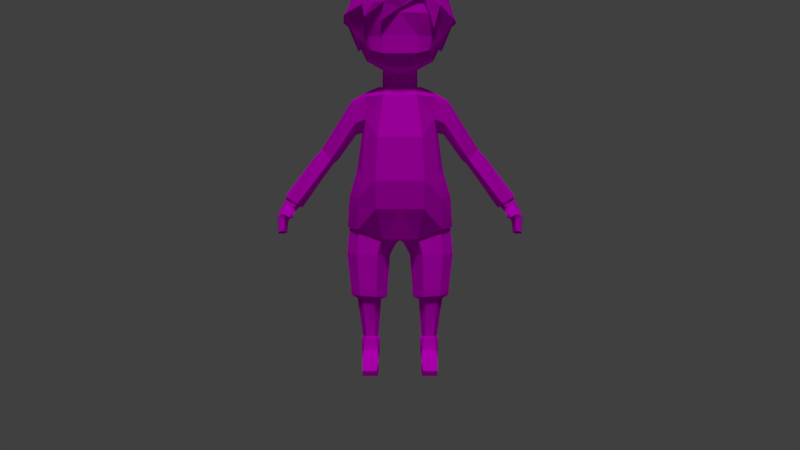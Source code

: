 # Source: Marcos02c.blend  (saved by Blender 2.79.0; exported with 4.5.12 LTS)
import bpy
from mathutils import Matrix  # noqa: F401  (used for matrix-valued properties, if any)

bpy.ops.wm.read_factory_settings(use_empty=True)
scene = bpy.context.scene
scene.name = 'Scene'

# ---- collections
col_collection_1 = bpy.data.collections.new('Collection 1'); scene.collection.children.link(col_collection_1)

# ---- images (referenced by path relative to the original .blend; pixels are not part of the script)
import os
ASSET_DIR = os.environ.get("B2B_ASSET_DIR", "")  # directory of the original .blend (textures are referenced by path, not embedded)
HERE = os.path.dirname(os.path.abspath(__file__))  # packed textures are extracted next to this script under _unpacked/

def load_image(name, relpath, width, height, colorspace="sRGB"):
    """Load a texture the original file referenced (path relative to the .blend, or extracted next to this script)."""
    p = next((c for c in (os.path.join(HERE, relpath), os.path.join(ASSET_DIR, relpath)) if relpath and os.path.exists(c)), "")
    if p:
        img = bpy.data.images.load(p, check_existing=True)
        img.name = name
    else:  # same state as the original file: an image datablock whose file is absent (Cycles renders it pink)
        img = bpy.data.images.new(name, width, height)
        img.source = "FILE"
        img.filepath = "//" + (relpath or name)
    img.colorspace_settings.name = colorspace
    return img
img_marcos02c_png = load_image('Marcos02c.png', 'Marcos02c.png', 1024, 1024, 'sRGB')

# ---- materials (node trees are filled in below, after node groups)
mat_material = bpy.data.materials.new('Material')
mat_material.alpha_threshold = 0.0
mat_material.diffuse_color = (1.0, 1.0, 1.0, 1.0)
mat_material.roughness = 0.5
mat_material.line_color = (0.0, 0.0, 0.0, 1.0)

# ---- material node trees
mat_material.use_nodes = True; mat_material.node_tree.nodes.clear()
_N = mat_material.node_tree.nodes; _L = mat_material.node_tree.links
n0 = _N.new('ShaderNodeOutputMaterial'); n0.name = 'Material Output'; n0.location = (300, 300)
n1 = _N.new('ShaderNodeBsdfDiffuse'); n1.name = 'Diffuse BSDF'; n1.location = (10, 300)
n2 = _N.new('ShaderNodeTexImage'); n2.name = 'Image Texture'; n2.location = (-241, 341)
n2.width = 140
n2.image = img_marcos02c_png
_L.new(n1.outputs[0], n0.inputs[0])
_L.new(n2.outputs[0], n1.inputs[0])
n0.is_active_output = True

# ---- world
world_world = bpy.data.worlds.new('World'); scene.world = world_world
world_world.color = (0.05088, 0.05088, 0.05088)
world_world.use_sun_shadow = False
world_world.sun_shadow_jitter_overblur = 0.0
world_world.cycles.sampling_method = 'MANUAL'

# ---- cameras
cam_camera = bpy.data.cameras.new('Camera')
cam_camera.clip_end = 100.0
cam_camera.lens = 35.0
cam_camera.sensor_width = 32.0
cam_camera.sensor_height = 18.0
cam_camera.ortho_scale = 7.314
cam_camera.dof.focus_distance = 0.0

# ---- lights
light_lamp = bpy.data.lights.new('Lamp', 'SUN')
light_lamp.transmission_factor = 0.0
light_lamp.cutoff_distance = 30.0
light_lamp.angle = 0.1993
light_lamp.energy = 1.0
light_lamp.shadow_buffer_clip_start = 1.001
light_lamp.shadow_soft_size = 0.1
light_lamp.shadow_cascade_max_distance = 1000.0

# ---- meshes
me_cube = bpy.data.meshes.new('Cube')
me_cube.from_pydata([(1.276, 0.7793, 4.378), (1.227, -0.1306, 4.358), (1.125, 0.07391, 2.255), (0.5748, 0.3485, 2.23), (1.157, 0.5231, 2.256), (0.7752, 0.005298, 2.238), (0.7791, 0.6679, 2.238), (1.303, 0.2926, 2.26), (0.5568, 0.9622, 4.08), (0.5522, -0.3015, 4.078), (1.076, 0.6184, 1.096), (1.028, 0.2709, 1.096), (0.7777, 0.6366, 1.096), (0.7684, 0.2683, 1.096), (1.227, -0.08544, 2.561), (1.266, 0.5857, 2.563), (0.7037, 0.8365, 2.531), (0.7001, -0.2065, 2.531), (1.35, 0.7139, 3.639), (0.6844, 0.9874, 3.612), (0.6802, -0.2843, 3.612), (1.305, -0.1302, 3.637), (1.547, 0.3305, 4.444), (0.117, 0.3311, 3.948), (0.533, 0.1083, 8.659), (1.14, 0.4404, 1.096), (0.6582, 0.4357, 1.096), (0.3843, 0.3424, 2.517), (1.503, 0.2412, 2.571), (1.625, 0.2854, 3.645), (0.3012, 0.3763, 3.6), (0.613, 0.4319, 1.02), (1.182, 0.4374, 1.02), (0.7431, 0.2342, 1.02), (0.7855, 0.6668, 1.02), (1.05, 0.2372, 1.02), (1.075, 0.6538, 1.02), (0.6702, 0.2013, 0.6619), (0.6443, -0.2125, 0.4212), (1.146, -0.2091, 0.4212), (0.6853, -0.5739, 0.1647), (1.105, -0.5705, 0.1647), (0.6602, -0.4978, 1.907e-06), (1.13, -0.4943, 1.907e-06), (0.7254, 0.6725, 1.907e-06), (1.064, 0.6759, 1.907e-06), (0.729, 0.7224, 0.1288), (1.069, 0.7259, 0.1288), (0.7565, 0.7155, 0.6619), (1.086, 0.7076, 0.6619), (1.117, 0.4544, 0.1288), (0.6728, 0.452, 0.1288), (1.14, 0.2676, 0.07872), (0.6494, 0.2652, 0.07872), (1.129, 0.09048, 1.907e-06), (0.6606, 0.08705, 1.907e-06), (0.6728, 0.4503, 1.907e-06), (1.117, 0.4538, 1.907e-06), (1.169, 0.4424, 0.6619), (1.12, 0.2047, 0.6619), (0.6258, 0.4378, 0.6619), (3.06, 0.1803, 5.084), (3.245, 0.2066, 5.2), (3.102, -0.263, 5.11), (3.326, -0.3449, 5.251), (3.437, -0.04912, 5.321), (3.032, -0.02844, 5.067), (3.396, 0.0476, 4.614), (3.537, 0.09983, 4.663), (3.428, -0.6253, 4.695), (3.599, -0.7355, 4.773), (3.683, -0.2773, 4.758), (3.375, -0.2723, 4.639), (3.378, -0.3784, 4.278), (3.482, -0.3503, 4.246), (3.445, -0.7027, 4.333), (3.582, -0.7524, 4.311), (3.617, -0.5294, 4.253), (3.382, -0.5333, 4.311), (3.593, -0.1639, 5.014), (3.438, 0.1271, 4.915), (3.504, -0.5106, 4.989), (3.288, 0.09095, 4.839), (3.265, -0.1521, 4.842), (3.216, -0.4015, 5.042), (3.319, -0.4812, 5.099), (3.159, -0.286, 4.999), (3.406, -0.6064, 4.785), (3.487, -0.6971, 4.833), (3.352, -0.4499, 4.751), (3.417, -0.5838, 4.962), (3.27, -0.3624, 4.872), (3.158, -0.8003, 4.795), (3.189, -0.6342, 4.923), (3.257, -0.6523, 4.954), (3.136, -0.5886, 4.9), (3.327, -0.6964, 4.783), (3.387, -0.7245, 4.809), (3.267, -0.6295, 4.765), (3.328, -0.6827, 4.88), (3.207, -0.6032, 4.83), (3.203, -0.8197, 4.807), (3.136, -0.7741, 4.778), (3.265, -0.797, 4.73), (3.285, -0.8203, 4.744), (3.215, -0.7661, 4.71), (3.263, -0.8275, 4.749), (3.165, -0.7765, 4.717), (3.213, -0.805, 4.735), (0.5261, -0.1573, 9.1), (0.4315, -0.3639, 9.027), (0.2912, 0.3676, 9.219), (0.2461, -0.4939, 8.988), (0.4498, 0.113, 9.171), (0.4314, -0.1998, 8.595), (0.2908, -0.4316, 8.547), (0.4508, 0.3448, 8.708), (0.2836, 0.5499, 8.751), (1.164, 0.3809, 10.08), (1.167, -0.8369, 11.19), (1.213, -0.782, 10.01), (0.5186, -1.255, 10.01), (0.4711, -1.39, 11.14), (0.5171, 0.4395, 9.355), (0.4873, -0.9173, 9.191), (1.229, 0.4173, 10.65), (1.241, -0.8815, 10.68), (1.288, -0.3286, 10.02), (0.5103, -1.464, 10.61), (0.5111, -0.4826, 9.119), (0.4534, 0.8166, 9.612), (0.879, 0.8566, 10.09), (0.9303, -0.8152, 9.433), (0.9385, 0.3488, 9.614), (0.8817, -1.263, 11.12), (0.9526, -1.065, 10.01), (0.4739, -1.24, 9.484), (1.347, -0.2643, 10.72), (0.9308, 0.9805, 10.56), (0.995, -0.4085, 9.405), (0.9492, -1.32, 10.62), (0.852, -1.038, 9.611), (0.7703, 0.6521, 9.735), (1.398, 0.8341, 4.389), (1.278, -0.2104, 4.372), (1.058, 0.6156, 8.545), (1.015, -0.296, 8.374), (1.045, 0.6997, 7.643), (1.032, -0.3057, 7.693), (1.173, 0.7045, 6.109), (1.12, -0.5448, 6.071), (1.304, 0.8999, 5.35), (1.261, -0.4356, 5.305), (0.5972, 1.194, 4.143), (0.5333, -0.3724, 4.081), (0.593, 0.7701, 8.598), (0.4937, -0.6912, 8.38), (0.6579, -1.04, 7.081), (0.5148, 1.175, 7.603), (0.7253, -1.04, 5.791), (0.7253, 1.122, 5.791), (0.7056, -0.858, 4.975), (0.4642, 1.302, 4.975), (1.615, 0.3356, 4.446), (1.004, 0.1421, 8.576), (1.162, 0.1727, 7.306), (1.318, 0.1241, 6.157), (1.546, 0.2529, 5.407), (0.62, 0.1059, 8.728), (3.008, 0.2638, 5.053), (3.283, 0.3242, 5.264), (3.073, -0.3348, 5.157), (3.323, -0.4617, 5.306), (3.494, -0.05663, 5.37), (2.957, -0.02972, 5.04), (2.075, 0.4116, 6.374), (2.119, 0.1852, 6.491), (2.437, 0.07616, 6.688), (2.582, 0.4699, 6.671), (2.32, 0.8102, 6.595), (2.058, 0.7752, 6.444), (1.347, -0.1552, 7.58), (1.473, 0.2765, 8.333), (1.408, 0.697, 7.989), (1.36, 0.7328, 7.442), (1.331, 0.1688, 7.27), (1.451, -0.1049, 8.219), (0.565, -0.2488, 8.615), (0.3762, -0.5155, 8.543), (0.5409, 0.3656, 8.723), (0.4257, 0.5745, 8.767), (1.22, -0.06226, 2.361), (1.265, 0.6222, 2.363), (0.6902, 0.8523, 2.334), (0.6849, -0.1719, 2.334), (1.493, 0.2709, 2.37), (0.375, 0.361, 2.321), (1.915, 0.4005, 6.5), (2.363, 0.1246, 6.815), (2.023, 0.1671, 6.633), (2.452, 0.4688, 6.799), (2.231, 0.7972, 6.741), (1.963, 0.7902, 6.584), (2.152, 0.3729, 6.257), (2.515, 0.02909, 6.567), (2.202, 0.1397, 6.374), (2.662, 0.4238, 6.557), (2.404, 0.7677, 6.479), (2.141, 0.7305, 6.322), (1.111, 0.104, 2.078), (0.5876, 0.3619, 2.057), (1.278, 0.3152, 2.083), (0.7742, 0.04551, 2.064), (0.7789, 0.6631, 2.064), (1.145, 0.5377, 2.079), (-1.276, 0.7793, 4.378), (-1.227, -0.1306, 4.358), (0.0, 1.055, 4.074), (0.0, -0.381, 4.061), (-1.125, 0.07391, 2.255), (-0.5748, 0.3485, 2.23), (-1.157, 0.5231, 2.256), (-0.7752, 0.005298, 2.238), (-0.7791, 0.6679, 2.238), (-1.303, 0.2926, 2.26), (-0.5568, 0.9622, 4.08), (-0.5522, -0.3015, 4.078), (-1.076, 0.6184, 1.096), (-1.028, 0.2709, 1.096), (-0.7777, 0.6366, 1.096), (-0.7684, 0.2683, 1.096), (-1.227, -0.08544, 2.561), (-1.266, 0.5857, 2.563), (-0.7037, 0.8365, 2.531), (-0.7001, -0.2065, 2.531), (-1.35, 0.7139, 3.639), (-0.6844, 0.9874, 3.612), (-0.6802, -0.2843, 3.612), (-1.305, -0.1302, 3.637), (-1.547, 0.3305, 4.444), (0.0, 0.5499, 8.751), (0.0, 0.3368, 4.039), (-0.117, 0.3311, 3.948), (-0.533, 0.1083, 8.659), (-1.14, 0.4404, 1.096), (-0.6582, 0.4357, 1.096), (-0.3843, 0.3424, 2.517), (-1.503, 0.2412, 2.571), (-1.625, 0.2854, 3.645), (-0.3012, 0.3763, 3.6), (-0.613, 0.4319, 1.02), (-1.182, 0.4374, 1.02), (-0.7431, 0.2342, 1.02), (-0.7855, 0.6668, 1.02), (-1.05, 0.2372, 1.02), (-1.075, 0.6538, 1.02), (-0.6702, 0.2013, 0.6619), (-0.6443, -0.2125, 0.4212), (-1.146, -0.2091, 0.4212), (-0.6853, -0.5739, 0.1647), (-1.105, -0.5705, 0.1647), (-0.6602, -0.4978, 1.907e-06), (-1.13, -0.4943, 1.907e-06), (-0.7254, 0.6725, 1.907e-06), (-1.064, 0.6759, 1.907e-06), (-0.729, 0.7224, 0.1288), (-1.069, 0.7259, 0.1288), (-0.7565, 0.7155, 0.6619), (-1.086, 0.7076, 0.6619), (-1.117, 0.4544, 0.1288), (-0.6728, 0.452, 0.1288), (-1.14, 0.2676, 0.07872), (-0.6494, 0.2652, 0.07872), (-1.129, 0.09048, 1.907e-06), (-0.6606, 0.08705, 1.907e-06), (-0.6728, 0.4503, 1.907e-06), (-1.117, 0.4538, 1.907e-06), (-1.169, 0.4424, 0.6619), (-1.12, 0.2047, 0.6619), (-0.6258, 0.4378, 0.6619), (-3.06, 0.1803, 5.084), (-3.245, 0.2066, 5.2), (-3.102, -0.263, 5.11), (-3.326, -0.3449, 5.251), (-3.437, -0.04912, 5.321), (-3.032, -0.02844, 5.067), (-3.396, 0.0476, 4.614), (-3.537, 0.09983, 4.663), (-3.428, -0.6253, 4.695), (-3.599, -0.7355, 4.773), (-3.683, -0.2773, 4.758), (-3.375, -0.2723, 4.639), (-3.378, -0.3784, 4.278), (-3.482, -0.3503, 4.246), (-3.445, -0.7027, 4.333), (-3.582, -0.7524, 4.311), (-3.617, -0.5294, 4.253), (-3.382, -0.5333, 4.311), (-3.593, -0.1639, 5.014), (-3.438, 0.1271, 4.915), (-3.504, -0.5106, 4.989), (-3.288, 0.09095, 4.839), (-3.265, -0.1521, 4.842), (-3.216, -0.4015, 5.042), (-3.319, -0.4812, 5.099), (-3.159, -0.286, 4.999), (-3.406, -0.6064, 4.785), (-3.487, -0.6971, 4.833), (-3.352, -0.4499, 4.751), (-3.417, -0.5838, 4.962), (-3.27, -0.3624, 4.872), (-3.158, -0.8003, 4.795), (-3.189, -0.6342, 4.923), (-3.257, -0.6523, 4.954), (-3.136, -0.5886, 4.9), (-3.327, -0.6964, 4.783), (-3.387, -0.7245, 4.809), (-3.267, -0.6295, 4.765), (-3.328, -0.6827, 4.88), (-3.207, -0.6032, 4.83), (-3.203, -0.8197, 4.807), (-3.136, -0.7741, 4.778), (-3.265, -0.797, 4.73), (-3.285, -0.8203, 4.744), (-3.215, -0.7661, 4.71), (-3.263, -0.8275, 4.749), (-3.165, -0.7765, 4.717), (-3.213, -0.805, 4.735), (-0.5261, -0.1573, 9.1), (-0.4315, -0.3639, 9.027), (-0.2912, 0.3676, 9.219), (0.0, 0.4436, 9.247), (-0.2461, -0.4939, 8.988), (0.0, -0.5423, 8.988), (-0.4498, 0.113, 9.171), (-0.4314, -0.1998, 8.595), (0.0, -0.4316, 8.547), (-0.2908, -0.4316, 8.547), (-0.4508, 0.3448, 8.708), (-0.2836, 0.5499, 8.751), (-1.164, 0.3809, 10.08), (-1.167, -0.8369, 11.19), (-1.213, -0.782, 10.01), (-0.5186, -1.255, 10.01), (-0.4711, -1.39, 11.14), (-0.5171, 0.4395, 9.355), (-0.4873, -0.9173, 9.191), (-1.229, 0.4173, 10.65), (-1.241, -0.8815, 10.68), (-1.288, -0.3286, 10.02), (-0.5103, -1.464, 10.61), (0.0, -1.366, 11.19), (0.0, -1.364, 10.01), (0.0, 0.4505, 9.329), (-0.5111, -0.4826, 9.119), (0.0, -1.082, 9.118), (-0.4534, 0.8166, 9.612), (-0.879, 0.8566, 10.09), (-0.9303, -0.8152, 9.433), (-0.9385, 0.3488, 9.614), (-0.8817, -1.263, 11.12), (-0.9526, -1.065, 10.01), (-0.4739, -1.24, 9.484), (-1.347, -0.2643, 10.72), (0.0, -1.462, 10.62), (0.0, -0.5916, 8.999), (-0.9308, 0.9805, 10.56), (-0.995, -0.4085, 9.405), (-0.9492, -1.32, 10.62), (0.0, -1.34, 9.462), (-0.852, -1.038, 9.611), (-0.7703, 0.6521, 9.735), (-1.398, 0.8341, 4.389), (-1.278, -0.2104, 4.372), (-1.058, 0.6156, 8.545), (-1.015, -0.296, 8.374), (0.0, 1.3, 4.131), (0.0, -0.4355, 4.073), (0.0, 0.7701, 8.598), (0.0, -0.6912, 8.38), (-1.045, 0.6997, 7.643), (-1.032, -0.3057, 7.693), (0.0, 1.268, 7.603), (0.0, -1.04, 7.081), (0.0, -1.04, 5.791), (-1.173, 0.7045, 6.109), (-1.12, -0.5448, 6.071), (0.0, 1.122, 5.791), (0.0, -0.858, 4.975), (-1.304, 0.8999, 5.35), (-1.261, -0.4356, 5.305), (0.0, 1.416, 4.906), (-0.5972, 1.194, 4.143), (-0.5333, -0.3724, 4.081), (-0.593, 0.7701, 8.598), (-0.4937, -0.6912, 8.38), (-0.6579, -1.04, 7.081), (-0.5148, 1.175, 7.603), (-0.7253, -1.04, 5.791), (-0.7253, 1.122, 5.791), (-0.7056, -0.858, 4.975), (-0.4642, 1.302, 4.975), (-1.615, 0.3356, 4.446), (-1.004, 0.1421, 8.576), (0.0, 0.6118, 8.761), (-1.162, 0.1727, 7.306), (-1.318, 0.1241, 6.157), (-1.546, 0.2529, 5.407), (-0.62, 0.1059, 8.728), (-3.008, 0.2638, 5.053), (-3.283, 0.3242, 5.264), (-3.073, -0.3348, 5.157), (-3.323, -0.4617, 5.306), (-3.494, -0.05663, 5.37), (-2.957, -0.02972, 5.04), (-2.075, 0.4116, 6.374), (-2.119, 0.1852, 6.491), (-2.437, 0.07616, 6.688), (-2.582, 0.4699, 6.671), (-2.32, 0.8102, 6.595), (-2.058, 0.7752, 6.444), (-1.347, -0.1552, 7.58), (-1.473, 0.2765, 8.333), (-1.408, 0.697, 7.989), (-1.36, 0.7328, 7.442), (-1.331, 0.1688, 7.27), (-1.451, -0.1049, 8.219), (-0.565, -0.2488, 8.615), (0.0, -0.5519, 8.551), (-0.3762, -0.5155, 8.543), (-0.5409, 0.3656, 8.723), (-0.4257, 0.5745, 8.767), (-1.22, -0.06226, 2.361), (-1.265, 0.6222, 2.363), (-0.6902, 0.8523, 2.334), (-0.6849, -0.1719, 2.334), (-1.493, 0.2709, 2.37), (-0.375, 0.361, 2.321), (-1.915, 0.4005, 6.5), (-2.363, 0.1246, 6.815), (-2.023, 0.1671, 6.633), (-2.452, 0.4688, 6.799), (-2.231, 0.7972, 6.741), (-1.963, 0.7902, 6.584), (-2.152, 0.3729, 6.257), (-2.515, 0.02909, 6.567), (-2.202, 0.1397, 6.374), (-2.662, 0.4238, 6.557), (-2.404, 0.7677, 6.479), (-2.141, 0.7305, 6.322), (-1.111, 0.104, 2.078), (-0.5876, 0.3619, 2.057), (-1.278, 0.3152, 2.083), (-0.7742, 0.04551, 2.064), (-0.7789, 0.6631, 2.064), (-1.145, 0.5377, 2.079), (0.4696, 1.151, 10.06), (1.317, 0.3835, 10.45), (1.212, -0.6965, 9.841), (0.6822, -1.535, 11.12), (0.5714, 1.293, 10.61), (1.447, 0.4173, 10.65), (1.562, -0.8313, 10.51), (1.255, -0.1136, 9.733), (0.9175, 0.8881, 10.09), (0.9847, -1.302, 10.2), (1.565, -0.1031, 10.49), (1.061, 1.022, 10.64), (0.4696, 0.848, 9.539), (0.8457, 0.6232, 9.726), (0.4128, 0.4317, 9.287), (0.7817, 0.3583, 9.399), (0.5444, 1.177, 11.15), (0.5293, 0.9112, 11.59), (1.005, 0.9835, 11.15), (1.241, 0.4059, 11.24), (1.468, 0.4151, 10.71), (1.016, 0.3677, 11.62), (1.387, -0.2698, 11.51), (1.203, -0.9073, 11.47), (1.034, -1.008, 11.82), (0.9542, -1.336, 11.4), (1.601, -0.8319, 10.57), (0.4821, -1.509, 11.49), (0.6578, -1.541, 11.31), (0.4019, -1.39, 11.81), (0.5935, 0.3623, 11.82), (0.5523, -0.4053, 12.08), (0.4851, -1.01, 12.02), (1.708, -0.1054, 10.61), (1.154, -0.3714, 11.87), (1.166, -1.355, 10.86), (0.8472, 0.8867, 11.47), (0.8142, -1.331, 11.69), (-0.4696, 1.151, 10.06), (-1.317, 0.3835, 10.45), (-1.273, -0.6737, 9.97), (-0.5753, -1.536, 10.34), (-0.5714, 1.261, 10.61), (0.0, 1.205, 9.86), (-1.447, 0.4173, 10.65), (-1.549, -0.6875, 10.54), (-1.255, -0.1136, 9.733), (0.0, -1.54, 10.74), (-0.9175, 0.8881, 10.09), (-1.194, -0.9709, 10.59), (-1.565, -0.1031, 10.49), (-0.4696, 0.848, 9.539), (0.0, 0.9574, 9.428), (-0.9062, 0.6232, 9.726), (-0.4128, 0.4317, 9.287), (0.0, 0.4907, 9.309), (-0.7968, 0.3583, 9.429), (-0.5444, 1.177, 11.15), (0.0, 1.281, 11.21), (-0.5293, 0.9112, 11.59), (-1.005, 0.9835, 11.15), (-1.241, 0.4059, 11.24), (-1.468, 0.4151, 10.71), (-1.016, 0.3677, 11.62), (-1.387, -0.4666, 11.51), (-1.203, -0.93, 11.47), (-1.034, -1.008, 11.82), (-0.9542, -1.459, 11.4), (-1.664, -0.7486, 10.71), (-0.4214, -1.642, 11.41), (-0.4609, -1.647, 10.88), (-0.4019, -1.466, 11.81), (0.0, -1.632, 11.47), (-0.5935, 0.3623, 11.82), (-0.5523, -0.4961, 12.08), (0.0, 0.3734, 11.95), (-0.4851, -1.01, 12.02), (0.0, -1.042, 12.15), (0.0, 1.372, 10.61), (0.0, 0.9835, 11.69), (-1.061, 1.022, 10.64), (-1.708, -0.1054, 10.61), (-1.154, -0.4698, 11.87), (-1.103, -1.437, 10.86), (0.0, -1.684, 11.1), (0.0, -1.428, 11.91), (0.0, -0.4357, 12.21), (-0.8472, 0.8867, 11.47), (-0.8142, -1.382, 11.69), (-0.6746, -1.601, 11.41), (-0.7531, -1.618, 10.87), (-0.5986, -1.475, 11.75), (-1.029, -1.477, 10.49), (1.214, 0.3466, 10.49), (1.117, -0.6509, 9.922), (0.6277, -1.346, 11.1), (1.156, -0.1125, 9.822), (0.845, 0.8126, 10.15), (0.9071, -1.211, 10.25), (0.7787, 0.568, 9.815), (0.3789, 0.3911, 9.41), (0.7196, 0.3233, 9.513), (1.075, -1.157, 10.86), (-1.219, 0.3466, 10.49), (-1.178, -0.6299, 10.04), (-0.5337, -1.312, 10.39), (-1.161, -0.1125, 9.822), (-0.002358, -1.396, 10.76), (-0.8497, 0.8126, 10.15), (-1.105, -0.9044, 10.62), (-0.8394, 0.568, 9.815), (-0.3836, 0.3911, 9.41), (-0.002358, 0.4455, 9.43), (-0.7383, 0.3233, 9.541), (-0.4281, -1.415, 10.88), (-1.021, -1.099, 10.86), (-0.953, -1.238, 10.52)], [], [(24, 116, 113, 109), (23, 9, 218, 241), (211, 209, 11, 25), (114, 24, 109, 110), (13, 26, 31, 33), (213, 214, 10, 12), (210, 213, 12, 26), (209, 212, 13, 11), (21, 20, 17, 14), (30, 19, 16, 27), (19, 18, 15, 16), (29, 21, 14, 28), (22, 1, 21, 29), (8, 0, 18, 19), (23, 8, 19, 30), (1, 9, 20, 21), (9, 23, 30, 20), (0, 22, 29, 18), (18, 29, 28, 15), (20, 30, 27, 17), (212, 210, 26, 13), (25, 11, 35, 32), (115, 114, 110, 112), (214, 211, 25, 10), (195, 191, 2, 7), (8, 23, 241, 217), (336, 115, 112, 333), (193, 192, 4, 6), (26, 12, 34, 31), (10, 25, 32, 36), (11, 13, 33, 35), (12, 10, 36, 34), (35, 33, 37, 59), (59, 37, 38, 39), (39, 38, 40, 41), (41, 40, 42, 43), (57, 56, 44, 45), (45, 44, 46, 47), (49, 48, 34, 36), (52, 53, 51, 50), (54, 55, 53, 52), (43, 42, 55, 54), (50, 51, 56, 57), (41, 43, 54, 39), (39, 54, 52, 59), (47, 46, 48, 49), (32, 35, 59, 58), (36, 32, 58, 49), (47, 50, 57, 45), (56, 51, 46, 44), (38, 55, 42, 40), (37, 53, 55, 38), (34, 48, 60, 31), (49, 58, 50, 47), (58, 59, 52, 50), (31, 60, 37, 33), (60, 48, 46, 51), (37, 60, 51, 53), (79, 81, 70, 71), (80, 79, 71, 68), (196, 193, 6, 3), (191, 194, 5, 2), (194, 196, 3, 5), (192, 195, 7, 4), (115, 336, 428, 188), (9, 1, 144, 154), (64, 65, 173, 172), (0, 8, 153, 143), (63, 64, 172, 171), (240, 117, 190, 404), (62, 61, 169, 170), (117, 116, 189, 190), (218, 9, 154, 377), (8, 217, 376, 153), (1, 22, 163, 144), (61, 66, 174, 169), (69, 72, 78, 75), (72, 67, 73, 78), (82, 80, 68, 67), (83, 82, 67, 72), (70, 81, 90, 88), (66, 83, 91, 86), (78, 77, 76, 75), (73, 74, 77, 78), (70, 69, 75, 76), (68, 71, 77, 74), (71, 70, 76, 77), (67, 68, 74, 73), (69, 70, 88, 87), (72, 69, 87, 89), (66, 61, 82, 83), (61, 62, 80, 82), (62, 65, 79, 80), (65, 64, 81, 79), (90, 85, 94, 99), (85, 84, 93, 94), (87, 88, 97, 96), (88, 90, 99, 97), (83, 72, 89, 91), (81, 64, 85, 90), (63, 66, 86, 84), (64, 63, 84, 85), (94, 93, 92, 101), (96, 97, 104, 103), (97, 99, 106, 104), (100, 98, 105, 107), (86, 91, 100, 95), (89, 87, 96, 98), (84, 86, 95, 93), (91, 89, 98, 100), (108, 107, 105, 103), (106, 108, 103, 104), (101, 92, 108, 106), (92, 102, 107, 108), (99, 94, 101, 106), (95, 100, 107, 102), (98, 96, 103, 105), (93, 95, 102, 92), (117, 240, 331, 111), (116, 117, 111, 113), (116, 24, 168, 189), (22, 0, 143, 163), (65, 62, 170, 173), (24, 114, 187, 168), (66, 63, 171, 174), (114, 115, 188, 187), (118, 125, 137, 127), (118, 127, 139, 133), (118, 133, 142, 131), (118, 131, 138, 125), (119, 134, 140, 126), (120, 127, 137, 126), (120, 126, 140, 135), (120, 135, 141, 132), (120, 132, 139, 127), (121, 128, 364, 352), (121, 352, 369, 136), (121, 136, 141, 135), (121, 135, 140, 128), (122, 351, 364, 128), (122, 128, 140, 134), (123, 130, 142, 133), (123, 133, 139, 129), (124, 355, 365, 129), (124, 129, 139, 132), (124, 132, 141, 136), (124, 136, 369, 355), (331, 353, 123, 111), (112, 110, 129, 365, 333), (110, 109, 113, 111, 123, 129), (206, 204, 172, 173), (162, 153, 376, 391), (157, 156, 379, 383), (159, 157, 383, 384), (155, 158, 382, 378), (166, 165, 148, 150), (167, 166, 150, 152), (161, 159, 384, 388), (158, 160, 387, 382), (154, 161, 388, 377), (163, 167, 152, 144), (160, 162, 391, 387), (149, 151, 162, 160), (144, 152, 161, 154), (147, 149, 160, 158), (152, 150, 159, 161), (145, 147, 158, 155), (150, 148, 157, 159), (148, 146, 156, 157), (151, 143, 153, 162), (143, 151, 167, 163), (151, 149, 166, 167), (149, 147, 165, 166), (205, 203, 174, 171), (207, 206, 173, 170), (208, 207, 170, 169), (203, 208, 169, 174), (204, 205, 171, 172), (198, 199, 176, 177), (197, 202, 180, 175), (202, 201, 179, 180), (201, 200, 178, 179), (199, 197, 175, 176), (200, 198, 177, 178), (164, 146, 186, 182), (148, 165, 185, 181), (145, 164, 182, 183), (147, 145, 183, 184), (165, 147, 184, 185), (146, 148, 181, 186), (145, 155, 190, 189), (155, 378, 404, 190), (379, 156, 188, 428), (156, 146, 187, 188), (146, 164, 168, 187), (164, 145, 189, 168), (15, 28, 195, 192), (17, 27, 196, 194), (14, 17, 194, 191), (27, 16, 193, 196), (16, 15, 192, 193), (28, 14, 191, 195), (182, 186, 198, 200), (181, 185, 197, 199), (183, 182, 200, 201), (184, 183, 201, 202), (185, 184, 202, 197), (186, 181, 199, 198), (177, 176, 205, 204), (175, 180, 208, 203), (180, 179, 207, 208), (179, 178, 206, 207), (176, 175, 203, 205), (178, 177, 204, 206), (4, 7, 211, 214), (5, 3, 210, 212), (2, 5, 212, 209), (3, 6, 213, 210), (6, 4, 214, 213), (7, 2, 209, 211), (243, 328, 334, 338), (242, 241, 218, 226), (452, 244, 228, 450), (335, 329, 328, 243), (230, 252, 250, 245), (454, 229, 227, 455), (451, 245, 229, 454), (450, 228, 230, 453), (238, 231, 234, 237), (249, 246, 233, 236), (236, 233, 232, 235), (248, 247, 231, 238), (239, 248, 238, 216), (225, 236, 235, 215), (242, 249, 236, 225), (216, 238, 237, 226), (226, 237, 249, 242), (215, 235, 248, 239), (235, 232, 247, 248), (237, 234, 246, 249), (453, 230, 245, 451), (244, 251, 254, 228), (337, 332, 329, 335), (455, 227, 244, 452), (436, 224, 219, 432), (225, 217, 241, 242), (336, 333, 332, 337), (434, 223, 221, 433), (245, 250, 253, 229), (227, 255, 251, 244), (228, 254, 252, 230), (229, 253, 255, 227), (254, 278, 256, 252), (278, 258, 257, 256), (258, 260, 259, 257), (260, 262, 261, 259), (276, 264, 263, 275), (264, 266, 265, 263), (268, 255, 253, 267), (271, 269, 270, 272), (273, 271, 272, 274), (262, 273, 274, 261), (269, 276, 275, 270), (260, 258, 273, 262), (258, 278, 271, 273), (266, 268, 267, 265), (251, 277, 278, 254), (255, 268, 277, 251), (266, 264, 276, 269), (275, 263, 265, 270), (257, 259, 261, 274), (256, 257, 274, 272), (253, 250, 279, 267), (268, 266, 269, 277), (277, 269, 271, 278), (250, 252, 256, 279), (279, 270, 265, 267), (256, 272, 270, 279), (298, 290, 289, 300), (299, 287, 290, 298), (437, 220, 223, 434), (432, 219, 222, 435), (435, 222, 220, 437), (433, 221, 224, 436), (337, 429, 428, 336), (226, 393, 373, 216), (283, 412, 413, 284), (215, 372, 392, 225), (282, 411, 412, 283), (240, 404, 431, 339), (281, 410, 409, 280), (339, 431, 430, 338), (218, 377, 393, 226), (225, 392, 376, 217), (216, 373, 402, 239), (280, 409, 414, 285), (288, 294, 297, 291), (291, 297, 292, 286), (301, 286, 287, 299), (302, 291, 286, 301), (289, 307, 309, 300), (285, 305, 310, 302), (297, 294, 295, 296), (292, 297, 296, 293), (289, 295, 294, 288), (287, 293, 296, 290), (290, 296, 295, 289), (286, 292, 293, 287), (288, 306, 307, 289), (291, 308, 306, 288), (285, 302, 301, 280), (280, 301, 299, 281), (281, 299, 298, 284), (284, 298, 300, 283), (309, 318, 313, 304), (304, 313, 312, 303), (306, 315, 316, 307), (307, 316, 318, 309), (302, 310, 308, 291), (300, 309, 304, 283), (282, 303, 305, 285), (283, 304, 303, 282), (313, 320, 311, 312), (315, 322, 323, 316), (316, 323, 325, 318), (319, 326, 324, 317), (305, 314, 319, 310), (308, 317, 315, 306), (303, 312, 314, 305), (310, 319, 317, 308), (327, 322, 324, 326), (325, 323, 322, 327), (320, 325, 327, 311), (311, 327, 326, 321), (318, 325, 320, 313), (314, 321, 326, 319), (317, 324, 322, 315), (312, 311, 321, 314), (339, 330, 331, 240), (338, 334, 330, 339), (338, 430, 408, 243), (239, 402, 372, 215), (284, 413, 410, 281), (243, 408, 427, 335), (285, 414, 411, 282), (335, 427, 429, 337), (340, 349, 363, 347), (340, 359, 367, 349), (340, 357, 371, 359), (340, 347, 366, 357), (341, 348, 368, 360), (342, 348, 363, 349), (342, 361, 368, 348), (342, 358, 370, 361), (342, 349, 367, 358), (343, 352, 364, 350), (343, 362, 369, 352), (343, 361, 370, 362), (343, 350, 368, 361), (344, 350, 364, 351), (344, 360, 368, 350), (345, 359, 371, 356), (345, 354, 367, 359), (346, 354, 365, 355), (346, 358, 367, 354), (346, 362, 370, 358), (346, 355, 369, 362), (331, 330, 345, 353), (332, 333, 365, 354, 329), (329, 354, 345, 330, 334, 328), (447, 413, 412, 445), (401, 391, 376, 392), (396, 383, 379, 395), (398, 384, 383, 396), (394, 378, 382, 397), (406, 386, 381, 405), (407, 390, 386, 406), (400, 388, 384, 398), (397, 382, 387, 399), (393, 377, 388, 400), (402, 373, 390, 407), (399, 387, 391, 401), (385, 399, 401, 389), (373, 393, 400, 390), (380, 397, 399, 385), (390, 400, 398, 386), (374, 394, 397, 380), (386, 398, 396, 381), (381, 396, 395, 375), (389, 401, 392, 372), (372, 402, 407, 389), (389, 407, 406, 385), (385, 406, 405, 380), (446, 411, 414, 444), (448, 410, 413, 447), (449, 409, 410, 448), (444, 414, 409, 449), (445, 412, 411, 446), (439, 417, 416, 440), (438, 415, 420, 443), (443, 420, 419, 442), (442, 419, 418, 441), (440, 416, 415, 438), (441, 418, 417, 439), (403, 422, 426, 375), (381, 421, 425, 405), (374, 423, 422, 403), (380, 424, 423, 374), (405, 425, 424, 380), (375, 426, 421, 381), (374, 430, 431, 394), (394, 431, 404, 378), (379, 428, 429, 395), (395, 429, 427, 375), (375, 427, 408, 403), (403, 408, 430, 374), (232, 433, 436, 247), (234, 435, 437, 246), (231, 432, 435, 234), (246, 437, 434, 233), (233, 434, 433, 232), (247, 436, 432, 231), (422, 441, 439, 426), (421, 440, 438, 425), (423, 442, 441, 422), (424, 443, 442, 423), (425, 438, 443, 424), (426, 439, 440, 421), (417, 445, 446, 416), (415, 444, 449, 420), (420, 449, 448, 419), (419, 448, 447, 418), (416, 446, 444, 415), (418, 447, 445, 417), (221, 455, 452, 224), (222, 453, 451, 220), (219, 450, 453, 222), (220, 451, 454, 223), (223, 454, 455, 221), (224, 452, 450, 219), (456, 499, 534, 460), (456, 460, 467, 464), (457, 461, 466, 463), (457, 464, 467, 461), (458, 463, 466, 462), (462, 466, 489, 482), (461, 467, 476), (466, 461, 476, 489), (499, 456, 468, 508), (456, 464, 469, 468), (508, 468, 470, 511), (468, 469, 471, 470), (472, 460, 534, 514), (472, 514, 535, 473), (472, 473, 492, 474), (472, 474, 467, 460), (475, 478, 489, 476), (475, 476, 467, 474), (475, 474, 492, 477), (475, 477, 490, 478), (479, 482, 489, 478), (479, 478, 490, 480), (479, 480, 493, 481), (479, 481, 491, 482), (483, 528, 540, 484), (483, 484, 491, 481), (483, 481, 493, 485), (483, 485, 541, 528), (486, 531, 542, 487), (486, 487, 490, 477), (486, 477, 492, 473), (486, 473, 535, 531), (488, 487, 542, 533), (488, 533, 541, 485), (488, 485, 493, 480), (488, 480, 490, 487), (503, 459, 484, 540), (462, 482, 491, 458), (465, 491, 484, 459), (494, 498, 534, 499), (494, 504, 536, 498), (495, 502, 506, 500), (495, 500, 536, 504), (496, 501, 506, 502), (501, 524, 537, 506), (500, 518, 536), (506, 537, 518, 500), (499, 508, 507, 494), (494, 507, 509, 504), (508, 511, 510, 507), (507, 510, 512, 509), (513, 514, 534, 498), (513, 515, 535, 514), (513, 516, 543, 515), (513, 498, 536, 516), (517, 518, 537, 520), (517, 516, 536, 518), (517, 519, 543, 516), (517, 520, 538, 519), (521, 520, 537, 524), (521, 522, 538, 520), (521, 523, 544, 522), (521, 524, 539, 523), (525, 526, 540, 528), (525, 545, 546, 526), (525, 527, 547, 545), (525, 528, 541, 527), (529, 530, 542, 531), (529, 519, 538, 530), (529, 515, 543, 519), (529, 531, 535, 515), (532, 533, 542, 530), (532, 527, 541, 533), (532, 522, 544, 547, 527), (532, 530, 538, 522), (503, 540, 526, 497), (501, 505, 539, 524), (546, 545, 523, 539), (545, 547, 544, 523), (546, 548, 526), (539, 548, 546), (505, 501, 496), (510, 567, 569, 512), (496, 560, 565, 505), (505, 565, 571, 539), (457, 549, 553, 464), (491, 558, 550, 458), (511, 568, 567, 510), (502, 562, 560, 496), (497, 561, 563, 503), (526, 570, 561, 497), (469, 555, 557, 471), (512, 569, 566, 509), (458, 550, 552, 463), (495, 559, 562, 502), (503, 563, 551, 459), (504, 564, 559, 495), (464, 553, 555, 469), (459, 551, 554, 465), (465, 554, 558, 491), (548, 572, 570, 526), (471, 557, 556, 470), (509, 566, 564, 504), (463, 552, 549, 457), (539, 571, 572, 548), (470, 556, 568, 511)])
_uv = me_cube.uv_layers.new(name='UVMap')
_uv.uv.foreach_set('vector', [0.5421, 0.6855, 0.5657, 0.6866, 0.5519, 0.7269, 0.5302, 0.7272, 0.6921, 0.7232, 0.6978, 0.7964, 0.6557, 0.7822, 0.6777, 0.7209, 0.8946, 0.4551, 0.8629, 0.4578, 0.8605, 0.34, 0.8843, 0.3372, 0.5104, 0.6887, 0.5421, 0.6855, 0.5302, 0.7272, 0.5066, 0.7386, 0.6333, 0.6293, 0.6219, 0.622, 0.6245, 0.6169, 0.6373, 0.6249, 0.9678, 0.4336, 0.9241, 0.4467, 0.9059, 0.3316, 0.9401, 0.323, 0.7811, 0.4429, 0.7411, 0.4298, 0.7811, 0.323, 0.8071, 0.332, 0.8629, 0.4578, 0.8227, 0.4548, 0.83, 0.338, 0.8605, 0.34, 0.7525, 0.8416, 0.738, 0.7935, 0.8151, 0.7819, 0.8217, 0.8157, 0.731, 0.7241, 0.7541, 0.6629, 0.8384, 0.6991, 0.8206, 0.7414, 0.8176, 0.9557, 0.7844, 0.9094, 0.8487, 0.8634, 0.8843, 0.8958, 0.7667, 0.8764, 0.7525, 0.8416, 0.8217, 0.8157, 0.8307, 0.8412, 0.7127, 0.9063, 0.698, 0.8606, 0.7525, 0.8416, 0.7667, 0.8764, 0.7892, 0.984, 0.7364, 0.9428, 0.7844, 0.9094, 0.8176, 0.9557, 0.6921, 0.7232, 0.7151, 0.6539, 0.7541, 0.6629, 0.731, 0.7241, 0.698, 0.8606, 0.6978, 0.7964, 0.738, 0.7935, 0.7525, 0.8416, 0.6978, 0.7964, 0.6921, 0.7232, 0.731, 0.7241, 0.738, 0.7935, 0.7364, 0.9428, 0.7127, 0.9063, 0.7667, 0.8764, 0.7844, 0.9094, 0.7844, 0.9094, 0.7667, 0.8764, 0.8307, 0.8412, 0.8487, 0.8634, 0.738, 0.7935, 0.731, 0.7241, 0.8206, 0.7414, 0.8151, 0.7819, 0.8227, 0.4548, 0.7811, 0.4429, 0.8071, 0.332, 0.83, 0.338, 0.6873, 0.4682, 0.6974, 0.4703, 0.6973, 0.4747, 0.6859, 0.4721, 0.4909, 0.688, 0.5104, 0.6887, 0.5066, 0.7386, 0.4833, 0.7257, 0.9241, 0.4467, 0.8946, 0.4551, 0.8843, 0.3372, 0.9059, 0.3316, 0.8424, 0.8364, 0.834, 0.8123, 0.8467, 0.8079, 0.8559, 0.8288, 0.7151, 0.6539, 0.6921, 0.7232, 0.6777, 0.7209, 0.6706, 0.6568, 0.4665, 0.6859, 0.4909, 0.688, 0.4833, 0.7257, 0.4625, 0.7234, 0.8974, 0.8844, 0.8608, 0.8541, 0.8706, 0.8458, 0.8971, 0.865, 0.6219, 0.622, 0.6064, 0.6169, 0.6061, 0.6108, 0.6245, 0.6169, 0.6783, 0.4642, 0.6873, 0.4682, 0.6859, 0.4721, 0.675, 0.4673, 0.8343, 0.5875, 0.8285, 0.6056, 0.8222, 0.6055, 0.829, 0.5842, 0.5736, 0.4872, 0.5862, 0.4701, 0.5909, 0.4738, 0.5785, 0.4904, 0.829, 0.5842, 0.8222, 0.6055, 0.7956, 0.6026, 0.8055, 0.5714, 0.8055, 0.5714, 0.7956, 0.6026, 0.7617, 0.594, 0.7727, 0.5592, 0.7727, 0.5592, 0.7617, 0.594, 0.7317, 0.5815, 0.741, 0.5524, 0.741, 0.5524, 0.7317, 0.5815, 0.7185, 0.5792, 0.729, 0.5466, 0.6584, 0.5269, 0.6495, 0.5425, 0.6348, 0.5382, 0.6493, 0.5188, 0.6493, 0.5188, 0.6348, 0.5382, 0.6271, 0.532, 0.6417, 0.5126, 0.612, 0.4888, 0.5979, 0.5076, 0.5785, 0.4904, 0.5909, 0.4738, 0.6795, 0.5283, 0.6678, 0.561, 0.6542, 0.5552, 0.6671, 0.524, 0.6908, 0.535, 0.6817, 0.5636, 0.6678, 0.561, 0.6795, 0.5283, 0.729, 0.5466, 0.7185, 0.5792, 0.6817, 0.5636, 0.6908, 0.535, 0.6671, 0.524, 0.6542, 0.5552, 0.6495, 0.5425, 0.6584, 0.5269, 0.7371, 0.5362, 0.729, 0.5466, 0.6908, 0.535, 0.7155, 0.5125, 0.7155, 0.5125, 0.6908, 0.535, 0.6795, 0.5283, 0.6922, 0.4926, 0.6417, 0.5126, 0.6271, 0.532, 0.5979, 0.5076, 0.612, 0.4888, 0.6859, 0.4721, 0.6973, 0.4747, 0.6922, 0.4926, 0.6802, 0.4888, 0.675, 0.4673, 0.6859, 0.4721, 0.6802, 0.4888, 0.6667, 0.4839, 0.6519, 0.512, 0.6671, 0.524, 0.6584, 0.5269, 0.6493, 0.5188, 0.6495, 0.5425, 0.6542, 0.5552, 0.6289, 0.5475, 0.6348, 0.5382, 0.6861, 0.6005, 0.6817, 0.5636, 0.7185, 0.5792, 0.7192, 0.5932, 0.649, 0.6029, 0.6678, 0.561, 0.6817, 0.5636, 0.6861, 0.6005, 0.6061, 0.6108, 0.6143, 0.5869, 0.6343, 0.5957, 0.6245, 0.6169, 0.6667, 0.4839, 0.6802, 0.4888, 0.6671, 0.524, 0.6519, 0.512, 0.6802, 0.4888, 0.6922, 0.4926, 0.6795, 0.5283, 0.6671, 0.524, 0.6245, 0.6169, 0.6343, 0.5957, 0.649, 0.6029, 0.6373, 0.6249, 0.6343, 0.5957, 0.6143, 0.5869, 0.6289, 0.5475, 0.6542, 0.5552, 0.649, 0.6029, 0.6343, 0.5957, 0.6542, 0.5552, 0.6678, 0.561, 0.4483, 0.5182, 0.4302, 0.5033, 0.4336, 0.4799, 0.4538, 0.5022, 0.4665, 0.526, 0.4483, 0.5182, 0.4538, 0.5022, 0.4694, 0.5133, 0.8342, 0.7442, 0.8549, 0.7072, 0.865, 0.7252, 0.8467, 0.7497, 0.834, 0.8123, 0.8274, 0.7794, 0.8431, 0.7798, 0.8467, 0.8079, 0.8274, 0.7794, 0.8342, 0.7442, 0.8467, 0.7497, 0.8431, 0.7798, 0.8608, 0.8541, 0.8424, 0.8364, 0.8559, 0.8288, 0.8706, 0.8458, 0.1797, 0.5385, 0.1582, 0.5628, 0.1481, 0.5539, 0.1782, 0.526, 0.1233, 0.07895, 0.1881, 0.1128, 0.1852, 0.1212, 0.1181, 0.0837, 0.5959, 0.05751, 0.6215, 0.05798, 0.6205, 0.06264, 0.5933, 0.0655, 0.2873, 0.103, 0.3496, 0.0531, 0.3609, 0.07422, 0.2871, 0.1149, 0.5731, 0.05526, 0.5959, 0.05751, 0.5933, 0.0655, 0.5764, 0.06131, 0.3273, 0.5697, 0.3071, 0.5451, 0.3002, 0.5315, 0.3327, 0.5652, 0.6477, 0.04907, 0.6657, 0.03594, 0.6753, 0.04031, 0.6509, 0.06058, 0.3071, 0.5451, 0.2768, 0.5407, 0.2759, 0.5304, 0.3002, 0.5315, 0.07182, 0.06061, 0.1233, 0.07895, 0.1181, 0.0837, 0.06921, 0.06573, 0.3496, 0.0531, 0.4069, 0.02959, 0.4212, 0.0546, 0.3609, 0.07422, 0.1881, 0.1128, 0.2427, 0.1209, 0.2443, 0.1267, 0.1852, 0.1212, 0.5347, 0.04694, 0.5522, 0.05123, 0.5504, 0.057, 0.5269, 0.05224, 0.5146, 0.4977, 0.4929, 0.5064, 0.4957, 0.4803, 0.506, 0.4753, 0.4929, 0.5064, 0.4766, 0.5128, 0.4864, 0.4838, 0.4957, 0.4803, 0.4772, 0.5269, 0.4665, 0.526, 0.4694, 0.5133, 0.4766, 0.5128, 0.492, 0.5228, 0.4772, 0.5269, 0.4766, 0.5128, 0.4929, 0.5064, 0.5282, 0.4954, 0.5296, 0.5154, 0.5224, 0.513, 0.5236, 0.502, 0.4916, 0.5451, 0.492, 0.5228, 0.5051, 0.5189, 0.5043, 0.5309, 0.4806, 0.4669, 0.4682, 0.4748, 0.4603, 0.4633, 0.4701, 0.4593, 0.4856, 0.4768, 0.4798, 0.4822, 0.4682, 0.4748, 0.4806, 0.4669, 0.5282, 0.4954, 0.5146, 0.4977, 0.506, 0.4753, 0.5134, 0.4699, 0.4694, 0.5133, 0.4538, 0.5022, 0.4682, 0.4748, 0.4798, 0.4822, 0.4538, 0.5022, 0.4336, 0.4799, 0.4603, 0.4633, 0.4682, 0.4748, 0.4766, 0.5128, 0.4694, 0.5133, 0.4798, 0.4822, 0.4864, 0.4838, 0.5146, 0.4977, 0.5282, 0.4954, 0.5236, 0.502, 0.5162, 0.5035, 0.4929, 0.5064, 0.5146, 0.4977, 0.5162, 0.5035, 0.5063, 0.5078, 0.4916, 0.5451, 0.4787, 0.5491, 0.4772, 0.5269, 0.492, 0.5228, 0.4787, 0.5491, 0.4645, 0.548, 0.4665, 0.526, 0.4772, 0.5269, 0.4645, 0.548, 0.4428, 0.5406, 0.4483, 0.5182, 0.4665, 0.526, 0.4428, 0.5406, 0.4243, 0.5277, 0.4302, 0.5033, 0.4483, 0.5182, 0.5356, 0.4334, 0.5246, 0.4554, 0.5147, 0.4293, 0.5228, 0.4192, 0.5246, 0.4554, 0.5081, 0.4608, 0.5054, 0.4298, 0.5147, 0.4293, 0.4602, 0.4235, 0.4503, 0.4124, 0.4621, 0.4097, 0.4697, 0.4132, 0.5413, 0.4106, 0.5356, 0.4334, 0.5228, 0.4192, 0.5283, 0.4081, 0.492, 0.5228, 0.4929, 0.5064, 0.5063, 0.5078, 0.5051, 0.5189, 0.5296, 0.5154, 0.5242, 0.5373, 0.5201, 0.5251, 0.5224, 0.513, 0.5065, 0.5387, 0.4916, 0.5451, 0.5043, 0.5309, 0.5121, 0.5281, 0.5242, 0.5373, 0.5065, 0.5387, 0.5121, 0.5281, 0.5201, 0.5251, 0.5147, 0.4293, 0.5054, 0.4298, 0.5014, 0.4075, 0.5062, 0.407, 0.4697, 0.4132, 0.4621, 0.4097, 0.4756, 0.3981, 0.4786, 0.4007, 0.5283, 0.4081, 0.5228, 0.4192, 0.5108, 0.4005, 0.5131, 0.3996, 0.4871, 0.428, 0.4777, 0.4217, 0.4849, 0.404, 0.4908, 0.4034, 0.4953, 0.471, 0.4777, 0.4568, 0.4871, 0.428, 0.4977, 0.4331, 0.4642, 0.4421, 0.4602, 0.4235, 0.4697, 0.4132, 0.4777, 0.4217, 0.5081, 0.4608, 0.4953, 0.471, 0.4977, 0.4331, 0.5054, 0.4298, 0.4777, 0.4568, 0.4642, 0.4421, 0.4777, 0.4217, 0.4871, 0.428, 0.5047, 0.3997, 0.4973, 0.3992, 0.5025, 0.3944, 0.5103, 0.3965, 0.5108, 0.4005, 0.5047, 0.3997, 0.5103, 0.3965, 0.5131, 0.3996, 0.5062, 0.407, 0.5014, 0.4075, 0.5047, 0.3997, 0.5108, 0.4005, 0.5014, 0.4075, 0.4973, 0.4078, 0.4973, 0.3992, 0.5047, 0.3997, 0.5228, 0.4192, 0.5147, 0.4293, 0.5062, 0.407, 0.5108, 0.4005, 0.4977, 0.4331, 0.4871, 0.428, 0.4908, 0.4034, 0.4973, 0.4078, 0.4777, 0.4217, 0.4697, 0.4132, 0.4786, 0.4007, 0.4849, 0.404, 0.5054, 0.4298, 0.4977, 0.4331, 0.4973, 0.4078, 0.5014, 0.4075, 0.5899, 0.6904, 0.6148, 0.6975, 0.603, 0.7423, 0.5766, 0.7343, 0.5657, 0.6866, 0.5899, 0.6904, 0.5766, 0.7343, 0.5519, 0.7269, 0.2768, 0.5407, 0.2478, 0.537, 0.2491, 0.5255, 0.2759, 0.5304, 0.2427, 0.1209, 0.2873, 0.103, 0.2871, 0.1149, 0.2443, 0.1267, 0.6215, 0.05798, 0.6477, 0.04907, 0.6509, 0.06058, 0.6205, 0.06264, 0.2478, 0.537, 0.2108, 0.5396, 0.2121, 0.5246, 0.2491, 0.5255, 0.5522, 0.05123, 0.5731, 0.05526, 0.5764, 0.06131, 0.5504, 0.057, 0.2108, 0.5396, 0.1797, 0.5385, 0.1782, 0.526, 0.2121, 0.5246, 0.5932, 0.8281, 0.6106, 0.8693, 0.5593, 0.8918, 0.5417, 0.8411, 0.5932, 0.8281, 0.5417, 0.8411, 0.5228, 0.7952, 0.5805, 0.7912, 0.5932, 0.8281, 0.5805, 0.7912, 0.6088, 0.7843, 0.6327, 0.8098, 0.5932, 0.8281, 0.6327, 0.8098, 0.6544, 0.8423, 0.6106, 0.8693, 0.5049, 0.9399, 0.4637, 0.9313, 0.468, 0.8922, 0.5084, 0.898, 0.509, 0.8462, 0.5417, 0.8411, 0.5593, 0.8918, 0.5084, 0.898, 0.509, 0.8462, 0.5084, 0.898, 0.468, 0.8922, 0.4812, 0.8463, 0.509, 0.8462, 0.4812, 0.8463, 0.4787, 0.8166, 0.4948, 0.8033, 0.509, 0.8462, 0.4948, 0.8033, 0.5228, 0.7952, 0.5417, 0.8411, 0.4457, 0.8416, 0.4345, 0.8886, 0.395, 0.8845, 0.4037, 0.8337, 0.4457, 0.8416, 0.4037, 0.8337, 0.4147, 0.7899, 0.45, 0.8025, 0.4457, 0.8416, 0.45, 0.8025, 0.4787, 0.8166, 0.4812, 0.8463, 0.4457, 0.8416, 0.4812, 0.8463, 0.468, 0.8922, 0.4345, 0.8886, 0.4288, 0.9296, 0.3907, 0.9307, 0.395, 0.8845, 0.4345, 0.8886, 0.4288, 0.9296, 0.4345, 0.8886, 0.468, 0.8922, 0.4637, 0.9313, 0.5831, 0.751, 0.6214, 0.7554, 0.6088, 0.7843, 0.5805, 0.7912, 0.5831, 0.751, 0.5805, 0.7912, 0.5228, 0.7952, 0.5006, 0.753, 0.4693, 0.776, 0.4311, 0.7579, 0.4601, 0.7263, 0.5006, 0.753, 0.4693, 0.776, 0.5006, 0.753, 0.5228, 0.7952, 0.4948, 0.8033, 0.4693, 0.776, 0.4948, 0.8033, 0.4787, 0.8166, 0.45, 0.8025, 0.4693, 0.776, 0.45, 0.8025, 0.4147, 0.7899, 0.4311, 0.7579, 0.5844, 0.7161, 0.5896, 0.7177, 0.5831, 0.751, 0.5766, 0.7343, 0.4833, 0.7257, 0.5066, 0.7386, 0.5006, 0.753, 0.4601, 0.7263, 0.4625, 0.7234, 0.5066, 0.7386, 0.5302, 0.7272, 0.5519, 0.7269, 0.5766, 0.7343, 0.5831, 0.751, 0.5006, 0.753, 0.6363, 0.1734, 0.5956, 0.1782, 0.5933, 0.0655, 0.6205, 0.06264, 0.3922, 0.155, 0.3609, 0.07422, 0.4212, 0.0546, 0.4422, 0.1405, 0.1225, 0.3842, 0.1682, 0.5019, 0.1306, 0.5359, 0.05696, 0.4085, 0.1076, 0.2613, 0.1225, 0.3842, 0.05696, 0.4085, 0.0279, 0.2647, 0.3077, 0.5032, 0.3616, 0.4251, 0.4127, 0.4413, 0.3531, 0.5463, 0.2384, 0.2791, 0.2485, 0.3871, 0.2071, 0.425, 0.1714, 0.2791, 0.2427, 0.2061, 0.2384, 0.2791, 0.1714, 0.2791, 0.1762, 0.2069, 0.109, 0.1809, 0.1076, 0.2613, 0.0279, 0.2647, 0.03662, 0.1682, 0.3616, 0.4251, 0.3627, 0.2421, 0.4422, 0.2466, 0.4127, 0.4413, 0.1181, 0.0837, 0.109, 0.1809, 0.03662, 0.1682, 0.06921, 0.06573, 0.2443, 0.1267, 0.2427, 0.2061, 0.1762, 0.2069, 0.1852, 0.1212, 0.3627, 0.2421, 0.3922, 0.155, 0.4422, 0.1405, 0.4422, 0.2466, 0.2976, 0.2723, 0.3038, 0.1965, 0.3922, 0.155, 0.3627, 0.2421, 0.1852, 0.1212, 0.1762, 0.2069, 0.109, 0.1809, 0.1181, 0.0837, 0.297, 0.4179, 0.2976, 0.2723, 0.3627, 0.2421, 0.3616, 0.4251, 0.1762, 0.2069, 0.1714, 0.2791, 0.1076, 0.2613, 0.109, 0.1809, 0.2781, 0.4822, 0.297, 0.4179, 0.3616, 0.4251, 0.3077, 0.5032, 0.1714, 0.2791, 0.2071, 0.425, 0.1225, 0.3842, 0.1076, 0.2613, 0.2071, 0.425, 0.2182, 0.4812, 0.1682, 0.5019, 0.1225, 0.3842, 0.3038, 0.1965, 0.2871, 0.1149, 0.3609, 0.07422, 0.3922, 0.155, 0.2871, 0.1149, 0.3038, 0.1965, 0.2427, 0.2061, 0.2443, 0.1267, 0.3038, 0.1965, 0.2976, 0.2723, 0.2384, 0.2791, 0.2427, 0.2061, 0.2976, 0.2723, 0.297, 0.4179, 0.2485, 0.3871, 0.2384, 0.2791, 0.5591, 0.1836, 0.5342, 0.1794, 0.5504, 0.057, 0.5764, 0.06131, 0.676, 0.1821, 0.6363, 0.1734, 0.6205, 0.06264, 0.6509, 0.06058, 0.7053, 0.1791, 0.676, 0.1821, 0.6509, 0.06058, 0.6753, 0.04031, 0.5342, 0.1794, 0.5032, 0.1853, 0.5269, 0.05224, 0.5504, 0.057, 0.5956, 0.1782, 0.5591, 0.1836, 0.5764, 0.06131, 0.5933, 0.0655, 0.6009, 0.2097, 0.5588, 0.2168, 0.5572, 0.1987, 0.5977, 0.1934, 0.5309, 0.2117, 0.4962, 0.2106, 0.4992, 0.1969, 0.5314, 0.1928, 0.7084, 0.2108, 0.6785, 0.2114, 0.6785, 0.1957, 0.7069, 0.1944, 0.6785, 0.2114, 0.639, 0.2048, 0.6394, 0.1868, 0.6785, 0.1957, 0.5588, 0.2168, 0.5309, 0.2117, 0.5314, 0.1928, 0.5572, 0.1987, 0.639, 0.2048, 0.6009, 0.2097, 0.5977, 0.1934, 0.6394, 0.1868, 0.641, 0.4282, 0.5969, 0.4211, 0.6129, 0.3807, 0.6467, 0.3802, 0.5533, 0.3791, 0.5235, 0.3295, 0.5312, 0.3145, 0.5656, 0.3463, 0.6848, 0.4153, 0.641, 0.4282, 0.6467, 0.3802, 0.6873, 0.3539, 0.7335, 0.3449, 0.6848, 0.4153, 0.6873, 0.3539, 0.7178, 0.3121, 0.5235, 0.3295, 0.464, 0.3339, 0.4744, 0.3003, 0.5312, 0.3145, 0.5969, 0.4211, 0.5533, 0.3791, 0.5656, 0.3463, 0.6129, 0.3807, 0.2781, 0.4822, 0.3077, 0.5032, 0.3002, 0.5315, 0.2759, 0.5304, 0.3077, 0.5032, 0.3531, 0.5463, 0.3327, 0.5652, 0.3002, 0.5315, 0.1306, 0.5359, 0.1682, 0.5019, 0.1782, 0.526, 0.1481, 0.5539, 0.1682, 0.5019, 0.2182, 0.4812, 0.2121, 0.5246, 0.1782, 0.526, 0.2182, 0.4812, 0.25, 0.4909, 0.2491, 0.5255, 0.2121, 0.5246, 0.25, 0.4909, 0.2781, 0.4822, 0.2759, 0.5304, 0.2491, 0.5255, 0.8487, 0.8634, 0.8307, 0.8412, 0.8424, 0.8364, 0.8608, 0.8541, 0.8151, 0.7819, 0.8206, 0.7414, 0.8342, 0.7442, 0.8274, 0.7794, 0.8217, 0.8157, 0.8151, 0.7819, 0.8274, 0.7794, 0.834, 0.8123, 0.8206, 0.7414, 0.8384, 0.6991, 0.8549, 0.7072, 0.8342, 0.7442, 0.8843, 0.8958, 0.8487, 0.8634, 0.8608, 0.8541, 0.8974, 0.8844, 0.8307, 0.8412, 0.8217, 0.8157, 0.834, 0.8123, 0.8424, 0.8364, 0.6467, 0.3802, 0.6129, 0.3807, 0.6009, 0.2097, 0.639, 0.2048, 0.5656, 0.3463, 0.5312, 0.3145, 0.5309, 0.2117, 0.5588, 0.2168, 0.6873, 0.3539, 0.6467, 0.3802, 0.639, 0.2048, 0.6785, 0.2114, 0.7178, 0.3121, 0.6873, 0.3539, 0.6785, 0.2114, 0.7084, 0.2108, 0.5312, 0.3145, 0.4744, 0.3003, 0.4962, 0.2106, 0.5309, 0.2117, 0.6129, 0.3807, 0.5656, 0.3463, 0.5588, 0.2168, 0.6009, 0.2097, 0.5977, 0.1934, 0.5572, 0.1987, 0.5591, 0.1836, 0.5956, 0.1782, 0.5314, 0.1928, 0.4992, 0.1969, 0.5032, 0.1853, 0.5342, 0.1794, 0.7069, 0.1944, 0.6785, 0.1957, 0.676, 0.1821, 0.7053, 0.1791, 0.6785, 0.1957, 0.6394, 0.1868, 0.6363, 0.1734, 0.676, 0.1821, 0.5572, 0.1987, 0.5314, 0.1928, 0.5342, 0.1794, 0.5591, 0.1836, 0.6394, 0.1868, 0.5977, 0.1934, 0.5956, 0.1782, 0.6363, 0.1734, 0.9274, 0.4674, 0.8965, 0.4764, 0.8946, 0.4551, 0.9241, 0.4467, 0.8214, 0.4759, 0.7764, 0.4629, 0.7811, 0.4429, 0.8227, 0.4548, 0.8634, 0.479, 0.8214, 0.4759, 0.8227, 0.4548, 0.8629, 0.4578, 0.7764, 0.4629, 0.7339, 0.4491, 0.7411, 0.4298, 0.7811, 0.4429, 0.9731, 0.4535, 0.9274, 0.4674, 0.9241, 0.4467, 0.9678, 0.4336, 0.8965, 0.4764, 0.8634, 0.479, 0.8629, 0.4578, 0.8946, 0.4551, 0.5421, 0.6855, 0.5302, 0.7272, 0.5519, 0.7269, 0.5657, 0.6866, 0.6921, 0.7232, 0.6777, 0.7209, 0.6557, 0.7822, 0.6978, 0.7964, 0.8946, 0.4551, 0.8843, 0.3372, 0.8605, 0.34, 0.8629, 0.4578, 0.5104, 0.6887, 0.5066, 0.7386, 0.5302, 0.7272, 0.5421, 0.6855, 0.6333, 0.6293, 0.6373, 0.6249, 0.6245, 0.6169, 0.6219, 0.622, 0.9678, 0.4336, 0.9401, 0.323, 0.9059, 0.3316, 0.9241, 0.4467, 0.7811, 0.4429, 0.8071, 0.332, 0.7811, 0.323, 0.7411, 0.4298, 0.8629, 0.4578, 0.8605, 0.34, 0.83, 0.338, 0.8227, 0.4548, 0.7525, 0.8416, 0.8217, 0.8157, 0.8151, 0.7819, 0.738, 0.7935, 0.731, 0.7241, 0.8206, 0.7414, 0.8384, 0.6991, 0.7541, 0.6629, 0.8176, 0.9557, 0.8843, 0.8958, 0.8487, 0.8634, 0.7844, 0.9094, 0.7667, 0.8764, 0.8307, 0.8412, 0.8217, 0.8157, 0.7525, 0.8416, 0.7127, 0.9063, 0.7667, 0.8764, 0.7525, 0.8416, 0.698, 0.8606, 0.7892, 0.984, 0.8176, 0.9557, 0.7844, 0.9094, 0.7364, 0.9428, 0.6921, 0.7232, 0.731, 0.7241, 0.7541, 0.6629, 0.7151, 0.6539, 0.698, 0.8606, 0.7525, 0.8416, 0.738, 0.7935, 0.6978, 0.7964, 0.6978, 0.7964, 0.738, 0.7935, 0.731, 0.7241, 0.6921, 0.7232, 0.7364, 0.9428, 0.7844, 0.9094, 0.7667, 0.8764, 0.7127, 0.9063, 0.7844, 0.9094, 0.8487, 0.8634, 0.8307, 0.8412, 0.7667, 0.8764, 0.738, 0.7935, 0.8151, 0.7819, 0.8206, 0.7414, 0.731, 0.7241, 0.8227, 0.4548, 0.83, 0.338, 0.8071, 0.332, 0.7811, 0.4429, 0.6873, 0.4682, 0.6859, 0.4721, 0.6973, 0.4747, 0.6974, 0.4703, 0.4909, 0.688, 0.4833, 0.7257, 0.5066, 0.7386, 0.5104, 0.6887, 0.9241, 0.4467, 0.9059, 0.3316, 0.8843, 0.3372, 0.8946, 0.4551, 0.8424, 0.8364, 0.8559, 0.8288, 0.8467, 0.8079, 0.834, 0.8123, 0.7151, 0.6539, 0.6706, 0.6568, 0.6777, 0.7209, 0.6921, 0.7232, 0.4665, 0.6859, 0.4625, 0.7234, 0.4833, 0.7257, 0.4909, 0.688, 0.8974, 0.8844, 0.8971, 0.865, 0.8706, 0.8458, 0.8608, 0.8541, 0.6219, 0.622, 0.6245, 0.6169, 0.6061, 0.6108, 0.6064, 0.6169, 0.6783, 0.4642, 0.675, 0.4673, 0.6859, 0.4721, 0.6873, 0.4682, 0.8343, 0.5875, 0.829, 0.5842, 0.8222, 0.6055, 0.8285, 0.6056, 0.5736, 0.4872, 0.5785, 0.4904, 0.5909, 0.4738, 0.5862, 0.4701, 0.829, 0.5842, 0.8055, 0.5714, 0.7956, 0.6026, 0.8222, 0.6055, 0.8055, 0.5714, 0.7727, 0.5592, 0.7617, 0.594, 0.7956, 0.6026, 0.7727, 0.5592, 0.741, 0.5524, 0.7317, 0.5815, 0.7617, 0.594, 0.741, 0.5524, 0.729, 0.5466, 0.7185, 0.5792, 0.7317, 0.5815, 0.6584, 0.5269, 0.6493, 0.5188, 0.6348, 0.5382, 0.6495, 0.5425, 0.6493, 0.5188, 0.6417, 0.5126, 0.6271, 0.532, 0.6348, 0.5382, 0.612, 0.4888, 0.5909, 0.4738, 0.5785, 0.4904, 0.5979, 0.5076, 0.6795, 0.5283, 0.6671, 0.524, 0.6542, 0.5552, 0.6678, 0.561, 0.6908, 0.535, 0.6795, 0.5283, 0.6678, 0.561, 0.6817, 0.5636, 0.729, 0.5466, 0.6908, 0.535, 0.6817, 0.5636, 0.7185, 0.5792, 0.6671, 0.524, 0.6584, 0.5269, 0.6495, 0.5425, 0.6542, 0.5552, 0.7371, 0.5362, 0.7155, 0.5125, 0.6908, 0.535, 0.729, 0.5466, 0.7155, 0.5125, 0.6922, 0.4926, 0.6795, 0.5283, 0.6908, 0.535, 0.6417, 0.5126, 0.612, 0.4888, 0.5979, 0.5076, 0.6271, 0.532, 0.6859, 0.4721, 0.6802, 0.4888, 0.6922, 0.4926, 0.6973, 0.4747, 0.675, 0.4673, 0.6667, 0.4839, 0.6802, 0.4888, 0.6859, 0.4721, 0.6519, 0.512, 0.6493, 0.5188, 0.6584, 0.5269, 0.6671, 0.524, 0.6495, 0.5425, 0.6348, 0.5382, 0.6289, 0.5475, 0.6542, 0.5552, 0.6861, 0.6005, 0.7192, 0.5932, 0.7185, 0.5792, 0.6817, 0.5636, 0.649, 0.6029, 0.6861, 0.6005, 0.6817, 0.5636, 0.6678, 0.561, 0.6061, 0.6108, 0.6245, 0.6169, 0.6343, 0.5957, 0.6143, 0.5869, 0.6667, 0.4839, 0.6519, 0.512, 0.6671, 0.524, 0.6802, 0.4888, 0.6802, 0.4888, 0.6671, 0.524, 0.6795, 0.5283, 0.6922, 0.4926, 0.6245, 0.6169, 0.6373, 0.6249, 0.649, 0.6029, 0.6343, 0.5957, 0.6343, 0.5957, 0.6542, 0.5552, 0.6289, 0.5475, 0.6143, 0.5869, 0.649, 0.6029, 0.6678, 0.561, 0.6542, 0.5552, 0.6343, 0.5957, 0.4483, 0.5182, 0.4538, 0.5022, 0.4336, 0.4799, 0.4302, 0.5033, 0.4665, 0.526, 0.4694, 0.5133, 0.4538, 0.5022, 0.4483, 0.5182, 0.8342, 0.7442, 0.8467, 0.7497, 0.865, 0.7252, 0.8549, 0.7072, 0.834, 0.8123, 0.8467, 0.8079, 0.8431, 0.7798, 0.8274, 0.7794, 0.8274, 0.7794, 0.8431, 0.7798, 0.8467, 0.7497, 0.8342, 0.7442, 0.8608, 0.8541, 0.8706, 0.8458, 0.8559, 0.8288, 0.8424, 0.8364, 0.1797, 0.5385, 0.1782, 0.526, 0.1481, 0.5539, 0.1582, 0.5628, 0.1233, 0.07895, 0.1181, 0.0837, 0.1852, 0.1212, 0.1881, 0.1128, 0.5959, 0.05751, 0.5933, 0.0655, 0.6205, 0.06264, 0.6215, 0.05798, 0.2873, 0.103, 0.2871, 0.1149, 0.3609, 0.07422, 0.3496, 0.0531, 0.5731, 0.05526, 0.5764, 0.06131, 0.5933, 0.0655, 0.5959, 0.05751, 0.3273, 0.5697, 0.3327, 0.5652, 0.3002, 0.5315, 0.3071, 0.5451, 0.6477, 0.04907, 0.6509, 0.06058, 0.6753, 0.04031, 0.6657, 0.03594, 0.3071, 0.5451, 0.3002, 0.5315, 0.2759, 0.5304, 0.2768, 0.5407, 0.07182, 0.06061, 0.06921, 0.06573, 0.1181, 0.0837, 0.1233, 0.07895, 0.3496, 0.0531, 0.3609, 0.07422, 0.4212, 0.0546, 0.4069, 0.02959, 0.1881, 0.1128, 0.1852, 0.1212, 0.2443, 0.1267, 0.2427, 0.1209, 0.5347, 0.04694, 0.5269, 0.05224, 0.5504, 0.057, 0.5522, 0.05123, 0.5146, 0.4977, 0.506, 0.4753, 0.4957, 0.4803, 0.4929, 0.5064, 0.4929, 0.5064, 0.4957, 0.4803, 0.4864, 0.4838, 0.4766, 0.5128, 0.4772, 0.5269, 0.4766, 0.5128, 0.4694, 0.5133, 0.4665, 0.526, 0.492, 0.5228, 0.4929, 0.5064, 0.4766, 0.5128, 0.4772, 0.5269, 0.5282, 0.4954, 0.5236, 0.502, 0.5224, 0.513, 0.5296, 0.5154, 0.4916, 0.5451, 0.5043, 0.5309, 0.5051, 0.5189, 0.492, 0.5228, 0.4806, 0.4669, 0.4701, 0.4593, 0.4603, 0.4633, 0.4682, 0.4748, 0.4856, 0.4768, 0.4806, 0.4669, 0.4682, 0.4748, 0.4798, 0.4822, 0.5282, 0.4954, 0.5134, 0.4699, 0.506, 0.4753, 0.5146, 0.4977, 0.4694, 0.5133, 0.4798, 0.4822, 0.4682, 0.4748, 0.4538, 0.5022, 0.4538, 0.5022, 0.4682, 0.4748, 0.4603, 0.4633, 0.4336, 0.4799, 0.4766, 0.5128, 0.4864, 0.4838, 0.4798, 0.4822, 0.4694, 0.5133, 0.5146, 0.4977, 0.5162, 0.5035, 0.5236, 0.502, 0.5282, 0.4954, 0.4929, 0.5064, 0.5063, 0.5078, 0.5162, 0.5035, 0.5146, 0.4977, 0.4916, 0.5451, 0.492, 0.5228, 0.4772, 0.5269, 0.4787, 0.5491, 0.4787, 0.5491, 0.4772, 0.5269, 0.4665, 0.526, 0.4645, 0.548, 0.4645, 0.548, 0.4665, 0.526, 0.4483, 0.5182, 0.4428, 0.5406, 0.4428, 0.5406, 0.4483, 0.5182, 0.4302, 0.5033, 0.4243, 0.5277, 0.5356, 0.4334, 0.5228, 0.4192, 0.5147, 0.4293, 0.5246, 0.4554, 0.5246, 0.4554, 0.5147, 0.4293, 0.5054, 0.4298, 0.5081, 0.4608, 0.4602, 0.4235, 0.4697, 0.4132, 0.4621, 0.4097, 0.4503, 0.4124, 0.5413, 0.4106, 0.5283, 0.4081, 0.5228, 0.4192, 0.5356, 0.4334, 0.492, 0.5228, 0.5051, 0.5189, 0.5063, 0.5078, 0.4929, 0.5064, 0.5296, 0.5154, 0.5224, 0.513, 0.5201, 0.5251, 0.5242, 0.5373, 0.5065, 0.5387, 0.5121, 0.5281, 0.5043, 0.5309, 0.4916, 0.5451, 0.5242, 0.5373, 0.5201, 0.5251, 0.5121, 0.5281, 0.5065, 0.5387, 0.5147, 0.4293, 0.5062, 0.407, 0.5014, 0.4075, 0.5054, 0.4298, 0.4697, 0.4132, 0.4786, 0.4007, 0.4756, 0.3981, 0.4621, 0.4097, 0.5283, 0.4081, 0.5131, 0.3996, 0.5108, 0.4005, 0.5228, 0.4192, 0.4871, 0.428, 0.4908, 0.4034, 0.4849, 0.404, 0.4777, 0.4217, 0.4953, 0.471, 0.4977, 0.4331, 0.4871, 0.428, 0.4777, 0.4568, 0.4642, 0.4421, 0.4777, 0.4217, 0.4697, 0.4132, 0.4602, 0.4235, 0.5081, 0.4608, 0.5054, 0.4298, 0.4977, 0.4331, 0.4953, 0.471, 0.4777, 0.4568, 0.4871, 0.428, 0.4777, 0.4217, 0.4642, 0.4421, 0.5047, 0.3997, 0.5103, 0.3965, 0.5025, 0.3944, 0.4973, 0.3992, 0.5108, 0.4005, 0.5131, 0.3996, 0.5103, 0.3965, 0.5047, 0.3997, 0.5062, 0.407, 0.5108, 0.4005, 0.5047, 0.3997, 0.5014, 0.4075, 0.5014, 0.4075, 0.5047, 0.3997, 0.4973, 0.3992, 0.4973, 0.4078, 0.5228, 0.4192, 0.5108, 0.4005, 0.5062, 0.407, 0.5147, 0.4293, 0.4977, 0.4331, 0.4973, 0.4078, 0.4908, 0.4034, 0.4871, 0.428, 0.4777, 0.4217, 0.4849, 0.404, 0.4786, 0.4007, 0.4697, 0.4132, 0.5054, 0.4298, 0.5014, 0.4075, 0.4973, 0.4078, 0.4977, 0.4331, 0.5899, 0.6904, 0.5766, 0.7343, 0.603, 0.7423, 0.6148, 0.6975, 0.5657, 0.6866, 0.5519, 0.7269, 0.5766, 0.7343, 0.5899, 0.6904, 0.2768, 0.5407, 0.2759, 0.5304, 0.2491, 0.5255, 0.2478, 0.537, 0.2427, 0.1209, 0.2443, 0.1267, 0.2871, 0.1149, 0.2873, 0.103, 0.6215, 0.05798, 0.6205, 0.06264, 0.6509, 0.06058, 0.6477, 0.04907, 0.2478, 0.537, 0.2491, 0.5255, 0.2121, 0.5246, 0.2108, 0.5396, 0.5522, 0.05123, 0.5504, 0.057, 0.5764, 0.06131, 0.5731, 0.05526, 0.2108, 0.5396, 0.2121, 0.5246, 0.1782, 0.526, 0.1797, 0.5385, 0.5932, 0.8281, 0.5417, 0.8411, 0.5593, 0.8918, 0.6106, 0.8693, 0.5932, 0.8281, 0.5805, 0.7912, 0.5228, 0.7952, 0.5417, 0.8411, 0.5932, 0.8281, 0.6327, 0.8098, 0.6088, 0.7843, 0.5805, 0.7912, 0.5932, 0.8281, 0.6106, 0.8693, 0.6544, 0.8423, 0.6327, 0.8098, 0.5049, 0.9399, 0.5084, 0.898, 0.468, 0.8922, 0.4637, 0.9313, 0.509, 0.8462, 0.5084, 0.898, 0.5593, 0.8918, 0.5417, 0.8411, 0.509, 0.8462, 0.4812, 0.8463, 0.468, 0.8922, 0.5084, 0.898, 0.509, 0.8462, 0.4948, 0.8033, 0.4787, 0.8166, 0.4812, 0.8463, 0.509, 0.8462, 0.5417, 0.8411, 0.5228, 0.7952, 0.4948, 0.8033, 0.4457, 0.8416, 0.4037, 0.8337, 0.395, 0.8845, 0.4345, 0.8886, 0.4457, 0.8416, 0.45, 0.8025, 0.4147, 0.7899, 0.4037, 0.8337, 0.4457, 0.8416, 0.4812, 0.8463, 0.4787, 0.8166, 0.45, 0.8025, 0.4457, 0.8416, 0.4345, 0.8886, 0.468, 0.8922, 0.4812, 0.8463, 0.4288, 0.9296, 0.4345, 0.8886, 0.395, 0.8845, 0.3907, 0.9307, 0.4288, 0.9296, 0.4637, 0.9313, 0.468, 0.8922, 0.4345, 0.8886, 0.5831, 0.751, 0.5805, 0.7912, 0.6088, 0.7843, 0.6214, 0.7554, 0.5831, 0.751, 0.5006, 0.753, 0.5228, 0.7952, 0.5805, 0.7912, 0.4693, 0.776, 0.5006, 0.753, 0.4601, 0.7263, 0.4311, 0.7579, 0.4693, 0.776, 0.4948, 0.8033, 0.5228, 0.7952, 0.5006, 0.753, 0.4693, 0.776, 0.45, 0.8025, 0.4787, 0.8166, 0.4948, 0.8033, 0.4693, 0.776, 0.4311, 0.7579, 0.4147, 0.7899, 0.45, 0.8025, 0.5844, 0.7161, 0.5766, 0.7343, 0.5831, 0.751, 0.5896, 0.7177, 0.4833, 0.7257, 0.4625, 0.7234, 0.4601, 0.7263, 0.5006, 0.753, 0.5066, 0.7386, 0.5066, 0.7386, 0.5006, 0.753, 0.5831, 0.751, 0.5766, 0.7343, 0.5519, 0.7269, 0.5302, 0.7272, 0.6363, 0.1734, 0.6205, 0.06264, 0.5933, 0.0655, 0.5956, 0.1782, 0.3922, 0.155, 0.4422, 0.1405, 0.4212, 0.0546, 0.3609, 0.07422, 0.1225, 0.3842, 0.05696, 0.4085, 0.1306, 0.5359, 0.1682, 0.5019, 0.1076, 0.2613, 0.0279, 0.2647, 0.05696, 0.4085, 0.1225, 0.3842, 0.3077, 0.5032, 0.3531, 0.5463, 0.4127, 0.4413, 0.3616, 0.4251, 0.2384, 0.2791, 0.1714, 0.2791, 0.2071, 0.425, 0.2485, 0.3871, 0.2427, 0.2061, 0.1762, 0.2069, 0.1714, 0.2791, 0.2384, 0.2791, 0.109, 0.1809, 0.03662, 0.1682, 0.0279, 0.2647, 0.1076, 0.2613, 0.3616, 0.4251, 0.4127, 0.4413, 0.4422, 0.2466, 0.3627, 0.2421, 0.1181, 0.0837, 0.06921, 0.06573, 0.03662, 0.1682, 0.109, 0.1809, 0.2443, 0.1267, 0.1852, 0.1212, 0.1762, 0.2069, 0.2427, 0.2061, 0.3627, 0.2421, 0.4422, 0.2466, 0.4422, 0.1405, 0.3922, 0.155, 0.2976, 0.2723, 0.3627, 0.2421, 0.3922, 0.155, 0.3038, 0.1965, 0.1852, 0.1212, 0.1181, 0.0837, 0.109, 0.1809, 0.1762, 0.2069, 0.297, 0.4179, 0.3616, 0.4251, 0.3627, 0.2421, 0.2976, 0.2723, 0.1762, 0.2069, 0.109, 0.1809, 0.1076, 0.2613, 0.1714, 0.2791, 0.2781, 0.4822, 0.3077, 0.5032, 0.3616, 0.4251, 0.297, 0.4179, 0.1714, 0.2791, 0.1076, 0.2613, 0.1225, 0.3842, 0.2071, 0.425, 0.2071, 0.425, 0.1225, 0.3842, 0.1682, 0.5019, 0.2182, 0.4812, 0.3038, 0.1965, 0.3922, 0.155, 0.3609, 0.07422, 0.2871, 0.1149, 0.2871, 0.1149, 0.2443, 0.1267, 0.2427, 0.2061, 0.3038, 0.1965, 0.3038, 0.1965, 0.2427, 0.2061, 0.2384, 0.2791, 0.2976, 0.2723, 0.2976, 0.2723, 0.2384, 0.2791, 0.2485, 0.3871, 0.297, 0.4179, 0.5591, 0.1836, 0.5764, 0.06131, 0.5504, 0.057, 0.5342, 0.1794, 0.676, 0.1821, 0.6509, 0.06058, 0.6205, 0.06264, 0.6363, 0.1734, 0.7053, 0.1791, 0.6753, 0.04031, 0.6509, 0.06058, 0.676, 0.1821, 0.5342, 0.1794, 0.5504, 0.057, 0.5269, 0.05224, 0.5032, 0.1853, 0.5956, 0.1782, 0.5933, 0.0655, 0.5764, 0.06131, 0.5591, 0.1836, 0.6009, 0.2097, 0.5977, 0.1934, 0.5572, 0.1987, 0.5588, 0.2168, 0.5309, 0.2117, 0.5314, 0.1928, 0.4992, 0.1969, 0.4962, 0.2106, 0.7084, 0.2108, 0.7069, 0.1944, 0.6785, 0.1957, 0.6785, 0.2114, 0.6785, 0.2114, 0.6785, 0.1957, 0.6394, 0.1868, 0.639, 0.2048, 0.5588, 0.2168, 0.5572, 0.1987, 0.5314, 0.1928, 0.5309, 0.2117, 0.639, 0.2048, 0.6394, 0.1868, 0.5977, 0.1934, 0.6009, 0.2097, 0.641, 0.4282, 0.6467, 0.3802, 0.6129, 0.3807, 0.5969, 0.4211, 0.5533, 0.3791, 0.5656, 0.3463, 0.5312, 0.3145, 0.5235, 0.3295, 0.6848, 0.4153, 0.6873, 0.3539, 0.6467, 0.3802, 0.641, 0.4282, 0.7335, 0.3449, 0.7178, 0.3121, 0.6873, 0.3539, 0.6848, 0.4153, 0.5235, 0.3295, 0.5312, 0.3145, 0.4744, 0.3003, 0.464, 0.3339, 0.5969, 0.4211, 0.6129, 0.3807, 0.5656, 0.3463, 0.5533, 0.3791, 0.2781, 0.4822, 0.2759, 0.5304, 0.3002, 0.5315, 0.3077, 0.5032, 0.3077, 0.5032, 0.3002, 0.5315, 0.3327, 0.5652, 0.3531, 0.5463, 0.1306, 0.5359, 0.1481, 0.5539, 0.1782, 0.526, 0.1682, 0.5019, 0.1682, 0.5019, 0.1782, 0.526, 0.2121, 0.5246, 0.2182, 0.4812, 0.2182, 0.4812, 0.2121, 0.5246, 0.2491, 0.5255, 0.25, 0.4909, 0.25, 0.4909, 0.2491, 0.5255, 0.2759, 0.5304, 0.2781, 0.4822, 0.8487, 0.8634, 0.8608, 0.8541, 0.8424, 0.8364, 0.8307, 0.8412, 0.8151, 0.7819, 0.8274, 0.7794, 0.8342, 0.7442, 0.8206, 0.7414, 0.8217, 0.8157, 0.834, 0.8123, 0.8274, 0.7794, 0.8151, 0.7819, 0.8206, 0.7414, 0.8342, 0.7442, 0.8549, 0.7072, 0.8384, 0.6991, 0.8843, 0.8958, 0.8974, 0.8844, 0.8608, 0.8541, 0.8487, 0.8634, 0.8307, 0.8412, 0.8424, 0.8364, 0.834, 0.8123, 0.8217, 0.8157, 0.6467, 0.3802, 0.639, 0.2048, 0.6009, 0.2097, 0.6129, 0.3807, 0.5656, 0.3463, 0.5588, 0.2168, 0.5309, 0.2117, 0.5312, 0.3145, 0.6873, 0.3539, 0.6785, 0.2114, 0.639, 0.2048, 0.6467, 0.3802, 0.7178, 0.3121, 0.7084, 0.2108, 0.6785, 0.2114, 0.6873, 0.3539, 0.5312, 0.3145, 0.5309, 0.2117, 0.4962, 0.2106, 0.4744, 0.3003, 0.6129, 0.3807, 0.6009, 0.2097, 0.5588, 0.2168, 0.5656, 0.3463, 0.5977, 0.1934, 0.5956, 0.1782, 0.5591, 0.1836, 0.5572, 0.1987, 0.5314, 0.1928, 0.5342, 0.1794, 0.5032, 0.1853, 0.4992, 0.1969, 0.7069, 0.1944, 0.7053, 0.1791, 0.676, 0.1821, 0.6785, 0.1957, 0.6785, 0.1957, 0.676, 0.1821, 0.6363, 0.1734, 0.6394, 0.1868, 0.5572, 0.1987, 0.5591, 0.1836, 0.5342, 0.1794, 0.5314, 0.1928, 0.6394, 0.1868, 0.6363, 0.1734, 0.5956, 0.1782, 0.5977, 0.1934, 0.9274, 0.4674, 0.9241, 0.4467, 0.8946, 0.4551, 0.8965, 0.4764, 0.8214, 0.4759, 0.8227, 0.4548, 0.7811, 0.4429, 0.7764, 0.4629, 0.8634, 0.479, 0.8629, 0.4578, 0.8227, 0.4548, 0.8214, 0.4759, 0.7764, 0.4629, 0.7811, 0.4429, 0.7411, 0.4298, 0.7339, 0.4491, 0.9731, 0.4535, 0.9678, 0.4336, 0.9241, 0.4467, 0.9274, 0.4674, 0.8965, 0.4764, 0.8946, 0.4551, 0.8629, 0.4578, 0.8634, 0.479, 0.2889, 0.9151, 0.2823, 0.9476, 0.2388, 0.9206, 0.2623, 0.8914, 0.2889, 0.9151, 0.2623, 0.8914, 0.2798, 0.8639, 0.3124, 0.8854, 0.3117, 0.8283, 0.2947, 0.823, 0.3041, 0.7928, 0.3329, 0.7853, 0.3117, 0.8283, 0.3124, 0.8854, 0.2798, 0.8639, 0.2947, 0.823, 0.3285, 0.7664, 0.3329, 0.7853, 0.3041, 0.7928, 0.3009, 0.7616, 0.3009, 0.7616, 0.3041, 0.7928, 0.2956, 0.792, 0.2976, 0.7621, 0.2947, 0.823, 0.2798, 0.8639, 0.2912, 0.8217, 0.3041, 0.7928, 0.2947, 0.823, 0.2912, 0.8217, 0.2956, 0.792, 0.2823, 0.9476, 0.2889, 0.9151, 0.3199, 0.9329, 0.3113, 0.9607, 0.2889, 0.9151, 0.3124, 0.8854, 0.3342, 0.9084, 0.3199, 0.9329, 0.3113, 0.9607, 0.3199, 0.9329, 0.3449, 0.9406, 0.3413, 0.963, 0.3199, 0.9329, 0.3342, 0.9084, 0.3449, 0.9251, 0.3449, 0.9406, 0.2372, 0.8707, 0.2623, 0.8914, 0.2388, 0.9206, 0.2082, 0.8919, 0.2372, 0.8707, 0.2082, 0.8919, 0.188, 0.8564, 0.2205, 0.8465, 0.2372, 0.8707, 0.2205, 0.8465, 0.238, 0.8424, 0.255, 0.8499, 0.2372, 0.8707, 0.255, 0.8499, 0.2798, 0.8639, 0.2623, 0.8914, 0.2606, 0.8193, 0.2553, 0.7848, 0.2956, 0.792, 0.2912, 0.8217, 0.2606, 0.8193, 0.2912, 0.8217, 0.2798, 0.8639, 0.255, 0.8499, 0.2606, 0.8193, 0.255, 0.8499, 0.238, 0.8424, 0.2399, 0.8149, 0.2606, 0.8193, 0.2399, 0.8149, 0.2376, 0.7805, 0.2553, 0.7848, 0.2521, 0.7547, 0.2976, 0.7621, 0.2956, 0.792, 0.2553, 0.7848, 0.2521, 0.7547, 0.2553, 0.7848, 0.2376, 0.7805, 0.2337, 0.7544, 0.2521, 0.7547, 0.2337, 0.7544, 0.2277, 0.7373, 0.2437, 0.7296, 0.2521, 0.7547, 0.2437, 0.7296, 0.2875, 0.7146, 0.2976, 0.7621, 0.2158, 0.7182, 0.1896, 0.711, 0.1912, 0.6878, 0.2296, 0.711, 0.2158, 0.7182, 0.2296, 0.711, 0.2875, 0.7146, 0.2437, 0.7296, 0.2158, 0.7182, 0.2437, 0.7296, 0.2277, 0.7373, 0.2076, 0.7345, 0.2158, 0.7182, 0.2076, 0.7345, 0.1887, 0.7352, 0.1896, 0.711, 0.2175, 0.8157, 0.1882, 0.8172, 0.1886, 0.7783, 0.2117, 0.7798, 0.2175, 0.8157, 0.2117, 0.7798, 0.2376, 0.7805, 0.2399, 0.8149, 0.2175, 0.8157, 0.2399, 0.8149, 0.238, 0.8424, 0.2205, 0.8465, 0.2175, 0.8157, 0.2205, 0.8465, 0.188, 0.8564, 0.1882, 0.8172, 0.2093, 0.7544, 0.2117, 0.7798, 0.1886, 0.7783, 0.1889, 0.754, 0.2093, 0.7544, 0.1889, 0.754, 0.1887, 0.7352, 0.2076, 0.7345, 0.2093, 0.7544, 0.2076, 0.7345, 0.2277, 0.7373, 0.2337, 0.7544, 0.2093, 0.7544, 0.2337, 0.7544, 0.2376, 0.7805, 0.2117, 0.7798, 0.1959, 0.6649, 0.2381, 0.7009, 0.2296, 0.711, 0.1912, 0.6878, 0.3009, 0.7616, 0.2976, 0.7621, 0.2875, 0.7146, 0.3285, 0.7664, 0.2891, 0.6876, 0.2875, 0.7146, 0.2296, 0.711, 0.2381, 0.7009, 0.08812, 0.9139, 0.1139, 0.8899, 0.1376, 0.9191, 0.09514, 0.9462, 0.08812, 0.9139, 0.06431, 0.8846, 0.09695, 0.863, 0.1139, 0.8899, 0.06498, 0.8278, 0.04459, 0.7864, 0.07213, 0.7911, 0.08198, 0.822, 0.06498, 0.8278, 0.08198, 0.822, 0.09695, 0.863, 0.06431, 0.8846, 0.04842, 0.7674, 0.07454, 0.7634, 0.07213, 0.7911, 0.04459, 0.7864, 0.07454, 0.7634, 0.08456, 0.7623, 0.08057, 0.79, 0.07213, 0.7911, 0.08198, 0.822, 0.08551, 0.8207, 0.09695, 0.863, 0.07213, 0.7911, 0.08057, 0.79, 0.08551, 0.8207, 0.08198, 0.822, 0.09514, 0.9462, 0.06635, 0.96, 0.05742, 0.9316, 0.08812, 0.9139, 0.08812, 0.9139, 0.05742, 0.9316, 0.04271, 0.9065, 0.06431, 0.8846, 0.06635, 0.96, 0.03505, 0.9633, 0.03201, 0.9385, 0.05742, 0.9316, 0.05742, 0.9316, 0.03201, 0.9385, 0.03179, 0.9211, 0.04271, 0.9065, 0.1391, 0.8698, 0.1676, 0.8909, 0.1376, 0.9191, 0.1139, 0.8899, 0.1391, 0.8698, 0.1559, 0.846, 0.188, 0.8564, 0.1676, 0.8909, 0.1391, 0.8698, 0.1216, 0.8491, 0.1385, 0.8417, 0.1559, 0.846, 0.1391, 0.8698, 0.1139, 0.8899, 0.09695, 0.863, 0.1216, 0.8491, 0.1163, 0.8185, 0.08551, 0.8207, 0.08057, 0.79, 0.1212, 0.7758, 0.1163, 0.8185, 0.1216, 0.8491, 0.09695, 0.863, 0.08551, 0.8207, 0.1163, 0.8185, 0.1367, 0.8144, 0.1385, 0.8417, 0.1216, 0.8491, 0.1163, 0.8185, 0.1212, 0.7758, 0.1394, 0.7758, 0.1367, 0.8144, 0.1249, 0.7525, 0.1212, 0.7758, 0.08057, 0.79, 0.08456, 0.7623, 0.1249, 0.7525, 0.1435, 0.7533, 0.1394, 0.7758, 0.1212, 0.7758, 0.1249, 0.7525, 0.1361, 0.7239, 0.1503, 0.7341, 0.1435, 0.7533, 0.1249, 0.7525, 0.08456, 0.7623, 0.09864, 0.7033, 0.1361, 0.7239, 0.1657, 0.7093, 0.1515, 0.6666, 0.1912, 0.6878, 0.1896, 0.711, 0.1657, 0.7093, 0.1515, 0.7138, 0.1273, 0.6828, 0.1515, 0.6666, 0.1657, 0.7093, 0.1706, 0.7316, 0.1611, 0.7305, 0.1515, 0.7138, 0.1657, 0.7093, 0.1896, 0.711, 0.1887, 0.7352, 0.1706, 0.7316, 0.1591, 0.8154, 0.1654, 0.7757, 0.1886, 0.7783, 0.1882, 0.8172, 0.1591, 0.8154, 0.1367, 0.8144, 0.1394, 0.7758, 0.1654, 0.7757, 0.1591, 0.8154, 0.1559, 0.846, 0.1385, 0.8417, 0.1367, 0.8144, 0.1591, 0.8154, 0.1882, 0.8172, 0.188, 0.8564, 0.1559, 0.846, 0.1681, 0.7539, 0.1889, 0.754, 0.1886, 0.7783, 0.1654, 0.7757, 0.1681, 0.7539, 0.1706, 0.7316, 0.1887, 0.7352, 0.1889, 0.754, 0.1681, 0.7539, 0.1435, 0.7533, 0.1503, 0.7341, 0.1611, 0.7305, 0.1706, 0.7316, 0.1681, 0.7539, 0.1654, 0.7757, 0.1394, 0.7758, 0.1435, 0.7533, 0.1959, 0.6649, 0.1912, 0.6878, 0.1515, 0.6666, 0.1708, 0.6408, 0.07454, 0.7634, 0.06857, 0.735, 0.09864, 0.7033, 0.08456, 0.7623, 0.1273, 0.6828, 0.1515, 0.7138, 0.1361, 0.7239, 0.09864, 0.7033, 0.1515, 0.7138, 0.1611, 0.7305, 0.1503, 0.7341, 0.1361, 0.7239, 0.1273, 0.6828, 0.0865, 0.6729, 0.1515, 0.6666, 0.09864, 0.7033, 0.0865, 0.6729, 0.1273, 0.6828, 0.06857, 0.735, 0.07454, 0.7634, 0.04842, 0.7674, 0.03201, 0.9385, 0.02379, 0.9391, 0.02604, 0.9179, 0.03179, 0.9211, 0.04842, 0.7674, 0.04393, 0.7645, 0.06212, 0.7317, 0.06857, 0.735, 0.06857, 0.735, 0.06212, 0.7317, 0.07094, 0.7112, 0.09864, 0.7033, 0.3117, 0.8283, 0.3192, 0.8302, 0.3198, 0.881, 0.3124, 0.8854, 0.2875, 0.7146, 0.3006, 0.7123, 0.3346, 0.7631, 0.3285, 0.7664, 0.03505, 0.9633, 0.02664, 0.9641, 0.02379, 0.9391, 0.03201, 0.9385, 0.04459, 0.7864, 0.03891, 0.7879, 0.04393, 0.7645, 0.04842, 0.7674, 0.1708, 0.6408, 0.1738, 0.6265, 0.2023, 0.6578, 0.1959, 0.6649, 0.1515, 0.6666, 0.1424, 0.6456, 0.1738, 0.6265, 0.1708, 0.6408, 0.3342, 0.9084, 0.3389, 0.9029, 0.3514, 0.9223, 0.3449, 0.9251, 0.03179, 0.9211, 0.02604, 0.9179, 0.03859, 0.9012, 0.04271, 0.9065, 0.3285, 0.7664, 0.3346, 0.7631, 0.338, 0.7871, 0.3329, 0.7853, 0.06498, 0.8278, 0.05782, 0.8296, 0.03891, 0.7879, 0.04459, 0.7864, 0.1959, 0.6649, 0.2023, 0.6578, 0.2411, 0.6872, 0.2381, 0.7009, 0.06431, 0.8846, 0.05731, 0.8799, 0.05782, 0.8296, 0.06498, 0.8278, 0.3124, 0.8854, 0.3198, 0.881, 0.3389, 0.9029, 0.3342, 0.9084, 0.2381, 0.7009, 0.2411, 0.6872, 0.2945, 0.6797, 0.2891, 0.6876, 0.2891, 0.6876, 0.2945, 0.6797, 0.3006, 0.7123, 0.2875, 0.7146, 0.0865, 0.6729, 0.08557, 0.6511, 0.1424, 0.6456, 0.1515, 0.6666, 0.3449, 0.9251, 0.3514, 0.9223, 0.3516, 0.9418, 0.3449, 0.9406, 0.04271, 0.9065, 0.03859, 0.9012, 0.05731, 0.8799, 0.06431, 0.8846, 0.3329, 0.7853, 0.338, 0.7871, 0.3192, 0.8302, 0.3117, 0.8283, 0.09864, 0.7033, 0.07094, 0.7112, 0.07011, 0.682, 0.0865, 0.6729, 0.3449, 0.9406, 0.3516, 0.9418, 0.3488, 0.9641, 0.3413, 0.963])
me_cube.materials.append(mat_material)
me_cube.use_remesh_preserve_volume = False
me_cube.use_remesh_preserve_attributes = False
me_cube.use_mirror_x = True
me_cube.update()
arm_armature = bpy.data.armatures.new('Armature')  # bones are not reproduced

# ---- objects
ob_armature = bpy.data.objects.new('Armature', arm_armature)
ob_cube = bpy.data.objects.new('Cube', me_cube)
ob_lamp = bpy.data.objects.new('Lamp', light_lamp)
ob_camera = bpy.data.objects.new('Camera', cam_camera)

# ---- transforms, parenting, visibility, modifiers, constraints
ob_armature.location = (0.0, 0.02136, 1.272)
ob_armature.scale = (0.4924, 0.4924, 0.4924)
ob_armature.show_in_front = True
ob_armature.lineart.crease_threshold = 0.0
ob_cube.parent = ob_armature
ob_cube.matrix_parent_inverse = Matrix(((2.031, 0.0, 0.0, -0.0), (0.0, 2.031, 0.0, -0.04338), (0.0, 0.0, 2.031, -2.582), (0.0, 0.0, 0.0, 1.0)))
ob_cube.location = (0.0, 0.0, -2.384e-07)
ob_cube.scale = (0.2877, 0.2877, 0.2877)
ob_cube.lock_rotations_4d = False
ob_cube.empty_display_type = 'ARROWS'
ob_cube.lineart.crease_threshold = 0.0
ob_cube.use_mesh_mirror_x = True
_vg = ob_cube.vertex_groups.new(name='Torso')
for _i, _w in zip([0, 1, 8, 9, 19, 20, 21, 22, 23, 30, 143, 144, 147, 148, 149, 150, 151, 152, 153, 154, 157, 158, 159, 160, 161, 162, 163, 165, 166, 167, 185, 215, 216, 217, 218, 225, 226, 236, 237, 238, 239, 241, 242, 249, 372, 373, 376, 377, 380, 381, 382, 383, 384, 385, 386, 387, 388, 389, 390, 391, 392, 393, 396, 397, 398, 399, 400, 401, 402, 405, 406, 407, 425], [0.1196, 0.1465, 0.2474, 0.6339, 0.06107, 0.1301, 0.01033, 0.1158, 0.6547, 0.1698, 0.157, 0.1727, 0.01058, 0.01298, 0.6883, 0.7237, 0.3881, 0.6614, 0.3669, 0.6977, 0.1891, 0.06443, 0.7796, 0.8099, 0.7976, 0.7154, 0.1369, 0.1045, 0.6742, 0.3873, 0.006105, 0.1196, 0.1465, 0.5275, 0.8474, 0.2474, 0.6339, 0.06107, 0.1301, 0.01033, 0.1158, 0.7334, 0.6547, 0.1698, 0.157, 0.1727, 0.5815, 0.858, 0.01058, 0.01298, 0.06602, 0.1677, 0.7993, 0.6883, 0.7237, 0.8789, 0.8732, 0.3881, 0.6614, 0.7614, 0.3669, 0.6977, 0.1891, 0.06443, 0.7796, 0.8099, 0.7976, 0.7154, 0.1369, 0.1045, 0.6742, 0.3873, 0.006105]): _vg.add([_i], _w, 'REPLACE')
_vg = ob_cube.vertex_groups.new(name='Chest')
for _i, _w in zip([24, 109, 110, 111, 112, 113, 114, 115, 116, 117, 123, 129, 130, 132, 133, 141, 142, 145, 146, 147, 148, 149, 150, 152, 155, 156, 157, 158, 159, 160, 161, 164, 165, 166, 168, 181, 182, 183, 185, 186, 187, 188, 189, 190, 240, 243, 328, 329, 330, 331, 332, 333, 334, 335, 336, 337, 338, 339, 345, 353, 354, 356, 358, 359, 365, 370, 371, 374, 375, 378, 379, 380, 381, 382, 383, 384, 385, 386, 387, 388, 390, 394, 395, 396, 397, 398, 399, 400, 403, 404, 405, 406, 408, 421, 422, 423, 425, 426, 427, 428, 429, 430, 431], [0.8897, 0.1051, 0.103, 0.1498, 0.07247, 0.1103, 0.6448, 0.5575, 0.7853, 0.5923, 0.08485, 0.04616, 0.05058, 0.2295, 0.01699, 0.02579, 0.02057, 0.7355, 0.7349, 0.0, 0.0, 0.7543, 0.7632, 0.01166, 0.7827, 0.7984, 0.568, 0.6326, 0.09624, 0.902, 0.001843, 0.8, 0.0, 0.7467, 0.9451, 0.0, 0.7998, 0.755, 0.0, 0.5872, 0.832, 0.6094, 0.9489, 0.7418, 0.642, 0.8897, 0.1048, 0.1024, 0.1497, 0.1755, 0.07083, 0.05055, 0.1102, 0.6448, 0.4055, 0.5575, 0.7853, 0.5923, 0.08484, 0.1645, 0.04519, 0.05057, 0.2295, 0.01694, 0.02325, 0.02579, 0.02054, 0.7355, 0.7349, 0.5013, 0.7194, 0.0, 0.0, 0.7267, 0.6684, 0.1115, 0.7543, 0.7632, 0.4329, 0.001228, 0.01166, 0.7827, 0.7984, 0.568, 0.6326, 0.09624, 0.902, 0.001842, 0.8, 0.6372, 0.0, 0.7467, 0.9451, 0.0, 0.7998, 0.755, 0.0, 0.5872, 0.832, 0.5633, 0.6094, 0.9489, 0.7418]): _vg.add([_i], _w, 'REPLACE')
_vg = ob_cube.vertex_groups.new(name='Neck')
for _i, _w in zip([24, 109, 110, 111, 112, 113, 114, 115, 116, 117, 120, 121, 123, 124, 127, 129, 130, 132, 133, 135, 136, 139, 141, 142, 155, 156, 168, 187, 188, 189, 190, 240, 243, 328, 329, 330, 331, 332, 333, 334, 335, 336, 337, 338, 339, 342, 343, 345, 346, 349, 350, 352, 353, 354, 355, 356, 358, 359, 361, 362, 365, 367, 369, 370, 371, 378, 379, 382, 394, 395, 404, 408, 427, 428, 429, 430, 431], [0.07163, 0.3361, 0.27, 0.06265, 0.4055, 0.1543, 0.101, 0.1673, 0.05861, 0.07985, 0.03135, 0.04126, 0.05042, 0.2026, 0.02957, 0.3608, 0.02464, 0.1009, 0.03642, 0.03567, 0.1059, 0.1157, 0.07742, 0.0159, 0.07762, 0.05454, 0.05329, 0.07084, 0.1134, 0.05118, 0.07002, 0.1163, 0.07172, 0.3367, 0.2706, 0.0627, 0.05421, 0.4059, 0.4449, 0.1546, 0.1012, 0.3655, 0.1674, 0.05866, 0.07986, 0.03234, 0.04318, 0.05042, 0.2032, 0.03025, 0.005065, 0.0502, 0.05225, 0.3624, 0.2937, 0.02476, 0.1014, 0.03672, 0.03715, 0.1063, 0.4392, 0.1163, 0.1273, 0.07793, 0.01609, 0.3324, 0.07841, 0.004293, 0.07762, 0.05456, 0.1548, 0.05335, 0.07091, 0.217, 0.1135, 0.05122, 0.07004]): _vg.add([_i], _w, 'REPLACE')
_vg = ob_cube.vertex_groups.new(name='Head')
for _i, _w in zip([24, 109, 110, 111, 112, 113, 114, 115, 116, 117, 118, 119, 120, 121, 122, 123, 124, 125, 126, 127, 128, 129, 130, 131, 132, 133, 134, 135, 136, 137, 138, 139, 140, 141, 142, 155, 156, 168, 187, 188, 189, 190, 240, 243, 328, 329, 330, 331, 332, 333, 334, 335, 336, 337, 338, 339, 340, 341, 342, 343, 344, 345, 346, 347, 348, 349, 350, 351, 352, 353, 354, 355, 356, 357, 358, 359, 360, 361, 362, 363, 364, 365, 366, 367, 368, 369, 370, 371, 378, 379, 394, 395, 404, 408, 427, 428, 429, 430, 431, 456, 457, 458, 459, 460, 461, 462, 463, 464, 465, 466, 467, 468, 469, 470, 471, 472, 473, 474, 475, 476, 477, 478, 479, 480, 481, 482, 483, 484, 485, 486, 487, 488, 489, 490, 491, 492, 493, 494, 495, 496, 497, 498, 499, 500, 501, 502, 503, 504, 505, 506, 507, 508, 509, 510, 511, 512, 513, 514, 515, 516, 517, 518, 519, 520, 521, 522, 523, 524, 525, 526, 527, 528, 529, 530, 531, 532, 533, 534, 535, 536, 537, 538, 539, 540, 541, 542, 543, 544, 545, 546, 547, 548, 549, 550, 551, 552, 553, 554, 555, 556, 557, 558, 559, 560, 561, 562, 563, 564, 565, 566, 567, 568, 569, 570, 571, 572], [0.1478, 0.5177, 0.5933, 0.7379, 0.5022, 0.6917, 0.1483, 0.1399, 0.1518, 0.1419, 0.9531, 0.9757, 0.9489, 0.9475, 0.9783, 1.0, 0.7696, 0.9631, 0.9707, 0.9458, 0.9726, 0.5744, 0.8929, 0.9462, 0.8795, 1.0, 0.9772, 0.9486, 0.8805, 0.9664, 0.9553, 0.8544, 0.9723, 0.9091, 0.9184, 0.02759, 0.03665, 0.1032, 0.09694, 0.09703, 0.1097, 0.1092, 0.1541, 0.1478, 0.5175, 0.5934, 0.7379, 0.5071, 0.5039, 0.4919, 0.6916, 0.1484, 0.1378, 0.1401, 0.1518, 0.1419, 0.9529, 0.9746, 0.9484, 0.9464, 0.9766, 1.0, 0.7693, 0.9628, 0.9697, 0.9455, 0.9676, 0.9786, 0.9438, 0.6902, 0.5735, 0.6868, 0.8929, 0.9461, 0.8791, 1.0, 0.9757, 0.9478, 0.8801, 0.9659, 0.9719, 0.5148, 0.9552, 0.854, 0.9702, 0.8615, 0.9087, 0.9183, 0.01146, 0.04237, 0.02758, 0.03671, 0.1137, 0.1032, 0.09698, 0.101, 0.09714, 0.1097, 0.1092, 1.0, 1.0, 1.0, 1.0, 1.0, 1.0, 1.0, 1.0, 1.0, 1.0, 1.0, 1.0, 0.2175, 1.0, 0.8929, 0.8353, 1.0, 1.0, 1.0, 1.0, 1.0, 1.0, 1.0, 1.0, 1.0, 0.9916, 1.0, 1.0, 1.0, 1.0, 1.0, 1.0, 1.0, 1.0, 1.0, 1.0, 1.0, 1.0, 1.0, 1.0, 1.0, 1.0, 1.0, 1.0, 1.0, 1.0, 1.0, 1.0, 1.0, 1.0, 1.0, 0.2175, 1.0, 1.0, 0.8929, 0.7052, 0.983, 1.0, 1.0, 1.0, 1.0, 1.0, 1.0, 1.0, 1.0, 1.0, 1.0, 1.0, 1.0, 1.0, 1.0, 1.0, 1.0, 1.0, 1.0, 1.0, 1.0, 1.0, 1.0, 1.0, 1.0, 1.0, 1.0, 1.0, 1.0, 1.0, 1.0, 1.0, 1.0, 1.0, 1.0, 1.0, 1.0, 1.0, 1.0, 1.0, 1.0, 1.0, 1.0, 1.0, 1.0, 1.0, 1.0, 1.0, 1.0, 1.0, 1.0, 1.0, 1.0, 1.0, 1.0, 0.7818, 0.9139, 0.4508, 1.0, 1.0, 1.0]): _vg.add([_i], _w, 'REPLACE')
_vg = ob_cube.vertex_groups.new(name='Upper Arm.L')
for _i, _w in zip([24, 109, 110, 111, 113, 114, 115, 116, 117, 123, 129, 133, 145, 146, 147, 148, 149, 150, 151, 152, 155, 156, 157, 158, 159, 160, 164, 165, 166, 167, 168, 175, 176, 177, 178, 179, 180, 181, 182, 183, 184, 185, 186, 187, 188, 189, 190, 197, 198, 199, 200, 201, 202, 203, 204, 205, 206, 207, 208, 240, 243, 328, 329, 330, 331, 334, 335, 336, 337, 338, 339, 345, 353, 354, 356, 357, 359, 366, 367, 371, 374, 375, 378, 379, 382, 383, 394, 396, 397, 403, 404, 408, 427, 428, 429, 430, 431, 456, 463, 464, 468, 469, 470, 471, 494, 499, 504, 507, 508, 509, 510, 511, 512, 536, 564, 566, 567, 569], [0.0, 0.09419, 0.0, 0.0, 0.0, 0.0, 0.0, 0.0, 0.0, 0.0, 0.0, 0.0, 0.2167, 0.3827, 0.7988, 0.8353, 0.0, 0.0, 0.02807, 0.01055, 0.0, 0.0, 0.0, 0.01507, 0.0, 0.02317, 0.106, 0.6465, 0.0, 0.04342, 0.0, 0.245, 0.3021, 0.3486, 0.06854, 0.4792, 0.4947, 0.7721, 0.9158, 0.8816, 0.9159, 0.8084, 0.6716, 0.0, 0.0, 0.0, 0.0, 0.9428, 0.9303, 0.8083, 0.9267, 0.9885, 0.9965, 0.05309, 0.0674, 0.06747, 0.01964, 0.1009, 0.125, 0.0, 0.0, 0.0, 0.0, 0.0, 0.0, 0.0, 0.0, 0.03313, 0.0, 0.0, 0.0, 0.0, 0.0, 0.0, 0.0, 0.0, 0.0, 0.0, 0.0, 0.0, 0.0, 0.0, 0.06521, 0.06575, 0.08491, 0.06716, 0.0, 0.0001789, 0.01036, 0.0, 0.0, 0.0, 0.0, 0.0, 0.0, 0.0, 0.0, 0.0, 0.0, 0.0, 0.0, 0.0, 0.0, 0.0, 0.0, 0.0, 0.0, 0.0, 0.0, 0.0, 0.0, 0.0, 0.0, 0.0, 0.0, 0.0, 0.0, 0.0]): _vg.add([_i], _w, 'REPLACE')
_vg = ob_cube.vertex_groups.new(name='Lower Arm.L')
for _i, _w in zip([61, 62, 63, 64, 65, 66, 67, 68, 79, 80, 82, 83, 84, 85, 86, 169, 170, 171, 172, 173, 174, 175, 176, 177, 178, 179, 180, 197, 198, 199, 200, 201, 202, 203, 204, 205, 206, 207, 208], [0.8838, 0.9015, 0.5578, 0.4651, 0.8754, 0.8101, 0.02738, 0.02536, 0.03676, 0.1422, 0.1602, 0.07959, 0.1237, 0.09907, 0.2375, 0.9526, 0.9691, 0.8387, 0.8032, 0.9445, 0.92, 0.7537, 0.6617, 0.6493, 0.746, 0.5208, 0.5047, 0.1478, 0.1079, 0.1135, 0.07429, 0.0922, 0.1314, 0.9451, 0.928, 0.9302, 0.9633, 0.8996, 0.8748]): _vg.add([_i], _w, 'REPLACE')
_vg = ob_cube.vertex_groups.new(name='Upper Arm.R')
for _i, _w in zip([157, 158, 240, 243, 328, 329, 330, 334, 335, 336, 337, 338, 339, 345, 374, 375, 378, 379, 380, 381, 382, 383, 385, 386, 389, 390, 394, 395, 396, 397, 398, 399, 403, 404, 405, 406, 407, 408, 415, 416, 417, 418, 419, 420, 421, 422, 423, 424, 425, 426, 427, 428, 429, 430, 431, 438, 439, 440, 441, 442, 443, 444, 445, 446, 447, 448, 449], [0.0001779, 0.01036, 0.03562, 0.2554, 0.02586, 0.01033, 0.02886, 0.02936, 0.1686, 0.03449, 0.1075, 0.2158, 0.175, 0.007013, 0.8821, 0.7896, 0.06521, 0.06812, 0.8433, 0.8196, 0.08491, 0.06716, 0.1311, 0.08483, 0.02807, 0.01055, 0.5629, 0.2204, 0.1877, 0.246, 0.03411, 0.02317, 0.8395, 0.04175, 0.8193, 0.1535, 0.04342, 0.4228, 0.245, 0.3364, 0.3486, 0.2537, 0.4791, 0.4947, 0.9501, 0.9785, 0.9798, 0.9675, 0.9384, 0.9663, 0.285, 0.05384, 0.1545, 0.3074, 0.272, 0.8494, 0.8909, 0.8835, 0.9255, 0.9069, 0.867, 0.05309, 0.0674, 0.06747, 0.02221, 0.1009, 0.125]): _vg.add([_i], _w, 'REPLACE')
_vg = ob_cube.vertex_groups.new(name='Lower Arm.R')
for _i, _w in zip([280, 281, 282, 283, 284, 285, 286, 287, 298, 299, 301, 302, 303, 304, 305, 409, 410, 411, 412, 413, 414, 415, 416, 417, 418, 419, 420, 438, 439, 440, 441, 442, 443, 444, 445, 446, 447, 448, 449], [0.8838, 0.9015, 0.5578, 0.4651, 0.8754, 0.8101, 0.02738, 0.02536, 0.03676, 0.1422, 0.1602, 0.07959, 0.1237, 0.09907, 0.2375, 0.9526, 0.9691, 0.8387, 0.8032, 0.9445, 0.92, 0.7537, 0.6617, 0.6493, 0.746, 0.5208, 0.5047, 0.1478, 0.1079, 0.1135, 0.07429, 0.0922, 0.1314, 0.9451, 0.928, 0.9302, 0.9633, 0.8996, 0.8748]): _vg.add([_i], _w, 'REPLACE')
_vg = ob_cube.vertex_groups.new(name='Hand.R')
for _i, _w in zip([280, 281, 282, 283, 284, 285, 286, 287, 290, 291, 293, 298, 299, 300, 301, 302, 303, 304, 305, 309, 310, 409, 411, 412, 413, 414], [0.09672, 0.08715, 0.2792, 0.3459, 0.1181, 0.1614, 0.3568, 0.5638, 0.05398, 0.06678, 0.005197, 0.8542, 0.7706, 0.1392, 0.704, 0.6679, 0.1138, 0.09583, 0.3014, 0.0306, 0.09455, 0.02554, 0.1025, 0.1279, 0.0421, 0.06202]): _vg.add([_i], _w, 'REPLACE')
_vg = ob_cube.vertex_groups.new(name='Upper Leg.L')
for _i, _w in zip([0, 1, 2, 3, 4, 5, 6, 7, 8, 9, 14, 15, 16, 17, 18, 19, 20, 21, 22, 23, 27, 28, 29, 30, 143, 144, 149, 150, 151, 152, 153, 154, 159, 160, 161, 162, 163, 166, 167, 191, 192, 193, 194, 195, 196, 209, 210, 211, 212, 213, 214, 217, 218, 225, 241, 242, 376, 377, 387, 388, 391, 392, 401], [0.8562, 0.8417, 0.5099, 0.6413, 0.7463, 0.5081, 0.6684, 0.6928, 0.6877, 0.3397, 0.9385, 0.9709, 0.9365, 0.9064, 0.9764, 0.9195, 0.8564, 0.9639, 0.8659, 0.2654, 0.9189, 0.9568, 0.9775, 0.8041, 0.8129, 0.8129, 0.1398, 0.08063, 0.5444, 0.2684, 0.5491, 0.2738, 0.06101, 0.09119, 0.1441, 0.2134, 0.8409, 0.1269, 0.5413, 0.7958, 0.8881, 0.8346, 0.7659, 0.8742, 0.8193, 0.1006, 0.1699, 0.1305, 0.1368, 0.1587, 0.1061, 0.2338, 0.07394, 0.05979, 0.132, 0.07667, 0.2062, 0.0683, 0.004106, 0.0386, 0.1123, 0.07702, 0.05306]): _vg.add([_i], _w, 'REPLACE')
_vg = ob_cube.vertex_groups.new(name='Lower Leg.L')
for _i, _w in zip([2, 3, 4, 5, 6, 7, 10, 11, 12, 13, 14, 15, 16, 17, 25, 26, 27, 28, 31, 32, 33, 34, 35, 36, 37, 38, 44, 45, 46, 47, 48, 49, 50, 51, 52, 53, 56, 57, 58, 59, 60, 191, 192, 193, 194, 195, 196, 209, 210, 211, 212, 213, 214], [0.4895, 0.3553, 0.2533, 0.4896, 0.3295, 0.3067, 0.9958, 0.9836, 0.9887, 0.9655, 0.05792, 0.004616, 0.05538, 0.08126, 0.9947, 0.9752, 0.06605, 0.03226, 0.9425, 0.9798, 0.8832, 0.9811, 0.9155, 0.991, 0.2472, 0.02177, 0.1508, 0.1547, 0.1948, 0.2012, 0.9028, 0.9427, 0.129, 0.1202, 0.009562, 0.05474, 0.1276, 0.1341, 0.8665, 0.1926, 0.7495, 0.2025, 0.111, 0.1607, 0.2274, 0.1247, 0.1724, 0.8989, 0.8284, 0.8692, 0.8617, 0.8405, 0.8937]): _vg.add([_i], _w, 'REPLACE')
_vg = ob_cube.vertex_groups.new(name='Upper Leg.R')
for _i, _w in zip([8, 23, 153, 162, 215, 216, 217, 218, 219, 220, 221, 222, 223, 224, 225, 226, 231, 232, 233, 234, 235, 236, 237, 238, 239, 241, 242, 246, 247, 248, 249, 372, 373, 376, 377, 385, 386, 387, 388, 389, 390, 391, 392, 393, 398, 399, 400, 401, 402, 406, 407, 432, 433, 434, 435, 436, 437, 450, 451, 452, 453, 454, 455], [0.05979, 0.07667, 0.07702, 0.05306, 0.8562, 0.8417, 0.2338, 0.07394, 0.5099, 0.6413, 0.7463, 0.5081, 0.6684, 0.6928, 0.6877, 0.3397, 0.9385, 0.9709, 0.9365, 0.9064, 0.9764, 0.9195, 0.8564, 0.9639, 0.8659, 0.132, 0.2654, 0.9189, 0.9568, 0.9775, 0.8041, 0.8129, 0.8129, 0.2062, 0.0683, 0.1398, 0.08063, 0.004106, 0.0386, 0.5444, 0.2684, 0.1123, 0.5491, 0.2738, 0.06101, 0.09119, 0.1441, 0.2134, 0.8409, 0.1269, 0.5413, 0.7958, 0.8881, 0.8346, 0.7659, 0.8742, 0.8193, 0.1006, 0.1699, 0.1305, 0.1368, 0.1587, 0.1061]): _vg.add([_i], _w, 'REPLACE')
_vg = ob_cube.vertex_groups.new(name='Lower Leg.R')
for _i, _w in zip([219, 220, 221, 222, 223, 224, 227, 228, 229, 230, 231, 232, 233, 234, 244, 245, 246, 247, 250, 251, 252, 253, 254, 255, 256, 257, 263, 264, 265, 266, 267, 268, 269, 270, 271, 272, 275, 276, 277, 278, 279, 432, 433, 434, 435, 436, 437, 450, 451, 452, 453, 454, 455], [0.4895, 0.3553, 0.2533, 0.4896, 0.3295, 0.3067, 0.9958, 0.9836, 0.9887, 0.9655, 0.05792, 0.004616, 0.05538, 0.08126, 0.9947, 0.9752, 0.06605, 0.03226, 0.9425, 0.9798, 0.8832, 0.9811, 0.9155, 0.991, 0.2472, 0.02177, 0.1508, 0.1547, 0.1948, 0.2012, 0.9028, 0.9427, 0.129, 0.1202, 0.009562, 0.05474, 0.1276, 0.1341, 0.8665, 0.1926, 0.7495, 0.2025, 0.111, 0.1607, 0.2274, 0.1247, 0.1724, 0.8989, 0.8284, 0.8692, 0.8617, 0.8405, 0.8937]): _vg.add([_i], _w, 'REPLACE')
_vg = ob_cube.vertex_groups.new(name='Hand.L')
for _i, _w in zip([61, 62, 63, 64, 65, 66, 67, 68, 71, 72, 74, 79, 80, 81, 82, 83, 84, 85, 86, 90, 91, 169, 171, 172, 173, 174], [0.09672, 0.08715, 0.2792, 0.3488, 0.1181, 0.1614, 0.3568, 0.5638, 0.05398, 0.06678, 0.005197, 0.8542, 0.7706, 0.5998, 0.704, 0.6681, 0.7249, 0.5678, 0.8848, 0.0306, 0.3103, 0.02554, 0.1025, 0.1279, 0.0421, 0.06613]): _vg.add([_i], _w, 'REPLACE')
_vg = ob_cube.vertex_groups.new(name='Fingers01.L')
for _i, _w in zip([67, 68, 69, 70, 71, 72, 73, 74, 75, 76, 77, 78, 79, 80, 81, 82, 83, 87, 88, 89, 90, 91, 96, 97], [0.5088, 0.3583, 0.5059, 0.6212, 0.9104, 0.7542, 0.08067, 0.0509, 0.06531, 0.06534, 0.009326, 0.03498, 0.05624, 0.06484, 0.07352, 0.0923, 0.09179, 0.1872, 0.297, 0.1978, 0.01864, 0.0009555, 0.005886, 0.06596]): _vg.add([_i], _w, 'REPLACE')
_vg = ob_cube.vertex_groups.new(name='Fingers02.L')
for _i, _w in zip([67, 69, 70, 72, 73, 74, 75, 76, 77, 78, 87, 88, 89], [0.06476, 0.1529, 0.1094, 0.07341, 0.8917, 0.9139, 0.8953, 0.9004, 0.9713, 0.9385, 0.05876, 0.05909, 0.008456]): _vg.add([_i], _w, 'REPLACE')
_vg = ob_cube.vertex_groups.new(name='Thumb01.L')
for _i, _w in zip([63, 64, 67, 69, 70, 72, 75, 76, 79, 81, 82, 83, 84, 85, 86, 87, 88, 89, 90, 91, 92, 93, 94, 95, 96, 97, 98, 99, 100, 101, 102, 103, 104, 106, 171, 172], [0.1561, 0.1792, 0.0095, 0.2634, 0.2737, 0.09144, 0.01434, 0.0183, 0.04291, 0.7607, 0.01565, 0.1519, 0.7488, 0.7832, 0.449, 0.556, 0.5605, 0.6609, 0.8869, 0.8633, 0.01011, 0.9105, 0.9382, 0.9122, 0.1775, 0.6344, 0.1274, 0.8968, 0.8621, 0.0005248, 0.06756, 0.03052, 0.07506, 0.02338, 0.05483, 0.06425]): _vg.add([_i], _w, 'REPLACE')
_vg = ob_cube.vertex_groups.new(name='Thumb02.L')
for _i, _w in zip([69, 70, 87, 88, 89, 92, 93, 94, 95, 96, 97, 98, 99, 100, 101, 102, 103, 104, 105, 106, 107, 108], [0.08007, 0.02982, 0.2012, 0.08954, 0.09605, 0.9693, 0.07305, 0.02637, 0.05915, 0.7868, 0.2847, 0.8602, 0.08013, 0.1357, 0.9739, 0.9309, 0.9536, 0.915, 0.9813, 0.9589, 0.9879, 0.9877]): _vg.add([_i], _w, 'REPLACE')
_vg = ob_cube.vertex_groups.new(name='Fingers01.R')
for _i, _w in zip([286, 287, 288, 289, 290, 291, 292, 293, 294, 295, 296, 297, 298, 299, 300, 301, 302, 306, 307, 308, 309, 310, 315, 316], [0.5088, 0.3583, 0.5059, 0.6212, 0.9104, 0.7542, 0.08067, 0.0509, 0.06531, 0.06534, 0.009326, 0.03498, 0.05624, 0.06484, 0.07352, 0.0923, 0.09179, 0.1872, 0.297, 0.1978, 0.01864, 0.0009555, 0.005886, 0.06596]): _vg.add([_i], _w, 'REPLACE')
_vg = ob_cube.vertex_groups.new(name='Fingers02.R')
for _i, _w in zip([286, 288, 289, 291, 292, 293, 294, 295, 296, 297, 306, 307, 308], [0.06476, 0.1529, 0.1094, 0.07341, 0.8917, 0.9139, 0.8953, 0.9004, 0.9713, 0.9385, 0.05876, 0.05909, 0.008456]): _vg.add([_i], _w, 'REPLACE')
_vg = ob_cube.vertex_groups.new(name='Thumb01.R')
for _i, _w in zip([282, 283, 286, 288, 289, 291, 294, 295, 298, 300, 301, 302, 303, 304, 305, 306, 307, 308, 309, 310, 311, 312, 313, 314, 315, 316, 317, 318, 319, 320, 321, 322, 323, 325, 411, 412], [0.1561, 0.1792, 0.0095, 0.2634, 0.2737, 0.09144, 0.01434, 0.0183, 0.04291, 0.7607, 0.01565, 0.1519, 0.7488, 0.7832, 0.449, 0.556, 0.5605, 0.6609, 0.8869, 0.8633, 0.01011, 0.9105, 0.9382, 0.9122, 0.1775, 0.6344, 0.1274, 0.8968, 0.8621, 0.0005248, 0.06756, 0.03052, 0.07506, 0.02338, 0.05483, 0.06425]): _vg.add([_i], _w, 'REPLACE')
_vg = ob_cube.vertex_groups.new(name='Thumb02.R')
for _i, _w in zip([288, 289, 306, 307, 308, 311, 312, 313, 314, 315, 316, 317, 318, 319, 320, 321, 322, 323, 324, 325, 326, 327], [0.08007, 0.02982, 0.2012, 0.08954, 0.09605, 0.9693, 0.07305, 0.02637, 0.05915, 0.7868, 0.2847, 0.8602, 0.08013, 0.1357, 0.9739, 0.9309, 0.9536, 0.915, 0.9813, 0.9589, 0.9879, 0.9877]): _vg.add([_i], _w, 'REPLACE')
_vg = ob_cube.vertex_groups.new(name='LeftFoot')
for _i, _w in zip([13, 31, 33, 35, 37, 38, 39, 40, 42, 43, 44, 45, 46, 47, 48, 49, 50, 51, 52, 53, 54, 55, 56, 57, 58, 59, 60], [0.0008324, 0.0451, 0.09924, 0.07592, 0.6512, 0.1542, 0.1235, 0.03823, 0.06271, 0.01116, 0.8072, 0.811, 0.7691, 0.7699, 0.08969, 0.05411, 0.8137, 0.797, 0.8473, 0.7428, 0.5113, 0.5123, 0.8027, 0.814, 0.123, 0.7379, 0.2196]): _vg.add([_i], _w, 'REPLACE')
_vg = ob_cube.vertex_groups.new(name='Toes.L')
for _i, _w in zip([37, 38, 39, 40, 41, 42, 43, 44, 45, 46, 47, 50, 51, 52, 53, 54, 55, 56, 57, 59, 60], [0.1012, 0.8099, 0.8558, 0.9496, 0.9925, 0.933, 0.9688, 0.03402, 0.01857, 0.02202, 0.007629, 0.05727, 0.08272, 0.1229, 0.2024, 0.4858, 0.477, 0.06957, 0.0519, 0.06947, 0.01091]): _vg.add([_i], _w, 'REPLACE')
_vg = ob_cube.vertex_groups.new(name='RightFoot')
for _i, _w in zip([230, 250, 252, 254, 256, 257, 258, 259, 261, 262, 263, 264, 265, 266, 267, 268, 269, 270, 271, 272, 273, 274, 275, 276, 277, 278, 279], [0.0008324, 0.0451, 0.09924, 0.07592, 0.6512, 0.1542, 0.1235, 0.03823, 0.06271, 0.01116, 0.8072, 0.811, 0.7691, 0.7699, 0.08969, 0.05411, 0.8137, 0.797, 0.8473, 0.7428, 0.5113, 0.5123, 0.8027, 0.814, 0.123, 0.7379, 0.2196]): _vg.add([_i], _w, 'REPLACE')
_vg = ob_cube.vertex_groups.new(name='Toes.R')
for _i, _w in zip([256, 257, 258, 259, 260, 261, 262, 263, 264, 265, 266, 269, 270, 271, 272, 273, 274, 275, 276, 278, 279], [0.1012, 0.8099, 0.8558, 0.9496, 0.9925, 0.933, 0.9688, 0.03402, 0.01857, 0.02202, 0.007629, 0.05727, 0.08272, 0.1229, 0.2024, 0.4858, 0.477, 0.06957, 0.0519, 0.06947, 0.01091]): _vg.add([_i], _w, 'REPLACE')
_vg = ob_cube.vertex_groups.new(name='Upper Arm.R')
for _i, _w in zip([24, 109, 110, 111, 113, 114, 115, 116, 117, 123, 129, 130, 131, 133, 138, 139, 142, 145, 146, 155, 164, 168, 187, 188, 189, 190, 240, 243, 328, 329, 330, 331, 334, 335, 336, 337, 338, 339, 345, 353, 354, 359, 374, 375, 379, 380, 381, 385, 386, 394, 395, 396, 397, 398, 403, 404, 405, 406, 408, 416, 418, 419, 421, 422, 423, 424, 425, 426, 427, 428, 429, 430, 431, 438, 439, 440, 441, 442, 443, 447, 456, 464, 467, 468, 470, 494, 499, 502, 504, 507, 508, 510, 511], [0.0, 0.0, 0.0, 0.0, 0.0, 0.0, 0.0, 0.0, 0.0, 0.0, 0.0, 0.0, 0.0, 0.0, 0.0, 0.0, 0.0, 0.0, 0.0, 0.0, 0.0, 0.0, 0.0, 0.0, 0.0, 0.0, 0.0, 0.0, 0.09419, 0.0, 0.0, 0.0, 0.0, 0.0, 0.03313, 0.0, 0.0, 0.0, 0.0, 0.0, 0.0, 0.0, 0.2167, 0.3827, 0.06575, 0.7988, 0.8353, 0.0, 0.0, 0.0, 0.0, 0.0, 0.01507, 0.0, 0.106, 0.0, 0.6465, 0.0, 0.0, 0.3021, 0.06854, 0.4792, 0.7721, 0.9158, 0.8816, 0.9159, 0.8084, 0.6716, 0.0, 0.0, 0.0, 0.0, 0.0, 0.9428, 0.9303, 0.8083, 0.9267, 0.9885, 0.9965, 0.01964, 0.0, 0.0, 0.0, 0.0, 0.0, 0.0, 0.0, 0.0, 0.0, 0.0, 0.0, 0.0, 0.0]): _vg.add([_i], _w, 'REPLACE')
_vg = ob_cube.vertex_groups.new(name='Hand.R')
for _i, _w in zip([283, 300, 302, 303, 304, 305, 310, 414], [0.3488, 0.5998, 0.6681, 0.7249, 0.5678, 0.8848, 0.3103, 0.06613]): _vg.add([_i], _w, 'REPLACE')
_m = ob_cube.modifiers.new('Armature', 'ARMATURE')
_m.object = ob_armature
ob_lamp.location = (0.092, -2.412, 5.904)
ob_lamp.rotation_euler = (0.6503, 0.05522, -0.05487)
ob_lamp.lock_rotations_4d = False
ob_lamp.empty_display_type = 'ARROWS'
ob_lamp.color = (0.0, 0.0, 0.0, 0.0)
ob_lamp.lineart.crease_threshold = 0.0
ob_camera.location = (0.0, -7.651, 1.319)
ob_camera.rotation_euler = (1.568, 0.0, 0.0)
ob_camera.lock_rotations_4d = False
ob_camera.empty_display_type = 'ARROWS'
ob_camera.color = (0.0, 0.0, 0.0, 0.0)
ob_camera.display_type = 'WIRE'
ob_camera.lineart.crease_threshold = 0.0

# ---- collection membership
col_collection_1.objects.link(ob_armature)
col_collection_1.objects.link(ob_cube)
col_collection_1.objects.link(ob_lamp)
col_collection_1.objects.link(ob_camera)

# ---- scene / render settings (as saved in the file)
scene.camera = ob_camera
scene.frame_start = 1; scene.frame_end = 140; scene.frame_set(107)
scene.render.engine = 'CYCLES'
scene.render.resolution_percentage = 50
scene.render.dither_intensity = 0.0
scene.cycles.use_denoising = False
scene.cycles.samples = 128
scene.cycles.sampling_pattern = 'TABULATED_SOBOL'
scene.cycles.use_adaptive_sampling = False
scene.cycles.use_light_tree = False
scene.cycles.blur_glossy = 0.0
scene.cycles.sample_clamp_indirect = 0.0
scene.cycles.bake_type = 'ROUGHNESS'
scene.view_settings.view_transform = 'Standard'
bpy.context.view_layer.update()
